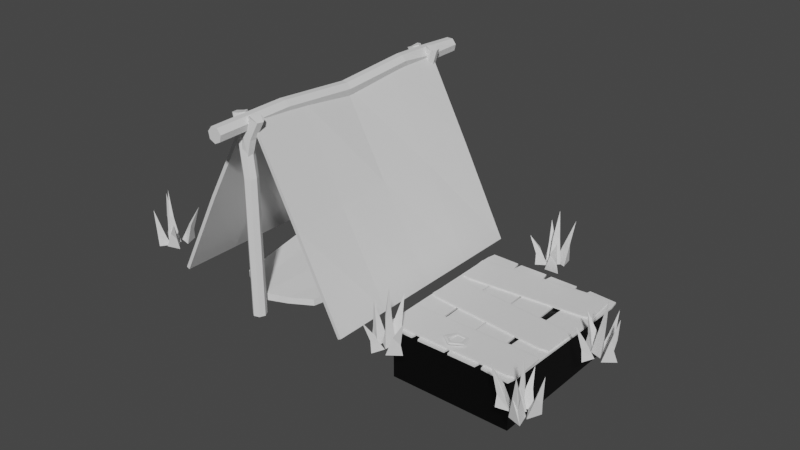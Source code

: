 # Source: HouseTier1UP.blend  (saved by Blender 2.81.16; exported with 4.5.12 LTS)
import bpy
from mathutils import Matrix  # noqa: F401  (used for matrix-valued properties, if any)

bpy.ops.wm.read_factory_settings(use_empty=True)
scene = bpy.context.scene
scene.name = 'Scene'

# ---- collections
col_collection = bpy.data.collections.new('Collection'); scene.collection.children.link(col_collection)

# ---- materials (node trees are filled in below, after node groups)
mat_material = bpy.data.materials.new('Material')
mat_material.alpha_threshold = 0.0
mat_material.use_transparent_shadow = False
mat_material.line_color = (0.0, 0.0, 0.0, 1.0)
mat_material_002 = bpy.data.materials.new('Material.002')
mat_material_002.alpha_threshold = 0.0
mat_material_002.use_transparent_shadow = False
mat_material_002.line_color = (0.0, 0.0, 0.0, 1.0)
mat_material_001 = bpy.data.materials.new('Material.001')
mat_material_001.alpha_threshold = 0.0
mat_material_001.use_transparent_shadow = False
mat_material_001.line_color = (0.0, 0.0, 0.0, 1.0)

# ---- material node trees
mat_material.use_nodes = True; mat_material.node_tree.nodes.clear()
_N = mat_material.node_tree.nodes; _L = mat_material.node_tree.links
n0 = _N.new('ShaderNodeOutputMaterial'); n0.name = 'Material Output'; n0.location = (300, 300)
n1 = _N.new('ShaderNodeBsdfPrincipled'); n1.name = 'Principled BSDF'; n1.location = (10, 300)
n1.distribution = 'GGX'
n1.subsurface_method = 'BURLEY'
n1.inputs[2].default_value = 0.4
n1.inputs[3].default_value = 1.45
n1.inputs[27].default_value = (0.0, 0.0, 0.0, 1.0)
n1.inputs[28].default_value = 1.0
_L.new(n1.outputs[0], n0.inputs[0])
n0.is_active_output = True
mat_material_002.use_nodes = True; mat_material_002.node_tree.nodes.clear()
_N = mat_material_002.node_tree.nodes; _L = mat_material_002.node_tree.links
n0 = _N.new('ShaderNodeOutputMaterial'); n0.name = 'Material Output'; n0.location = (300, 300)
n1 = _N.new('ShaderNodeBsdfPrincipled'); n1.name = 'Principled BSDF'; n1.location = (10, 300)
n1.distribution = 'GGX'
n1.subsurface_method = 'BURLEY'
n1.inputs[2].default_value = 0.4
n1.inputs[3].default_value = 1.45
n1.inputs[27].default_value = (0.0, 0.0, 0.0, 1.0)
n1.inputs[28].default_value = 1.0
_L.new(n1.outputs[0], n0.inputs[0])
n0.is_active_output = True
mat_material_001.use_nodes = True; mat_material_001.node_tree.nodes.clear()
_N = mat_material_001.node_tree.nodes; _L = mat_material_001.node_tree.links
n0 = _N.new('ShaderNodeOutputMaterial'); n0.name = 'Material Output'; n0.location = (300, 300)
n1 = _N.new('ShaderNodeBsdfPrincipled'); n1.name = 'Principled BSDF'; n1.location = (10, 300)
n1.distribution = 'GGX'
n1.subsurface_method = 'BURLEY'
n1.inputs[0].default_value = (0.0, 0.0, 0.0, 1.0)
n1.inputs[2].default_value = 0.4
n1.inputs[3].default_value = 1.45
n1.inputs[27].default_value = (0.0, 0.0, 0.0, 1.0)
n1.inputs[28].default_value = 1.0
_L.new(n1.outputs[0], n0.inputs[0])
n0.is_active_output = True

# ---- world
world_world = bpy.data.worlds.new('World'); scene.world = world_world
world_world.use_nodes = True; world_world.node_tree.nodes.clear()
_N = world_world.node_tree.nodes; _L = world_world.node_tree.links
n0 = _N.new('ShaderNodeOutputWorld'); n0.name = 'World Output'; n0.location = (300, 300)
n1 = _N.new('ShaderNodeBackground'); n1.name = 'Background'; n1.location = (10, 300)
n1.inputs[0].default_value = (0.05088, 0.05088, 0.05088, 1.0)
_L.new(n1.outputs[0], n0.inputs[0])
n0.is_active_output = True
world_world.color = (0.05088, 0.05088, 0.05088)
world_world.use_sun_shadow = False
world_world.sun_shadow_jitter_overblur = 0.0

# ---- meshes
me_cube = bpy.data.meshes.new('Cube')
me_cube.from_pydata([(1.925, 1.0, 1.008), (1.0, 1.0, -1.0), (2.707, -1.0, 1.016), (1.0, -1.0, -1.0), (-0.07498, 1.0, 1.008), (-1.0, 1.0, -1.0), (0.7071, -1.0, 1.016), (-1.0, -1.0, -1.0), (-1.0, 0.0, -1.0), (4.861, 0.0, 0.9756), (2.861, 0.0, 0.9756), (1.0, 0.0, -1.0), (-1.0, -0.5, -1.0), (3.043, -0.5, 1.019), (1.339, -0.5, 1.021), (1.0, -0.5, -1.0), (0.9523, 0.5, 1.018), (1.0, 0.5, -1.0), (-1.0, 0.5, -1.0), (2.952, 0.5, 1.018), (1.0, 1.0, 0.0), (-1.0, -1.0, 0.0), (1.0, -1.0, 0.0), (-1.0, 1.0, 0.0), (4.878, 0.0, 0.03559), (1.317, 0.0, 0.02126), (0.5609, -0.5, 0.01432), (2.561, -0.5, 0.01432), (2.561, 0.5, 0.01432), (0.5609, 0.5, 0.01432), (4.438, -1.002, 1.032), (96.24, -0.9978, -0.1259), (3.323, 0.9978, 1.021), (95.58, 1.002, -0.132), (5.599, -1.002, 1.061), (97.4, -0.9977, -0.0969), (4.484, 0.998, 1.05), (96.75, 1.002, -0.103), (97.08, 0.002306, -0.09993), (3.352, -0.002391, 0.9617), (4.513, -0.002242, 0.9907), (95.91, 0.002157, -0.1289), (96.91, 0.5023, -0.1014), (2.402, 0.4977, 1.013), (3.563, 0.4978, 1.042), (95.75, 0.5021, -0.1305), (4.058, -0.5021, 1.046), (96.08, -0.4978, -0.1274), (97.24, -0.4977, -0.09842), (3.193, -0.5023, 1.02), (50.52, -1.0, 0.4545), (51.03, 1.0, 0.4775), (49.87, 1.0, 0.4485), (51.69, -0.9998, 0.4835), (46.32, -0.0003653, 0.4159), (49.04, -6.895e-05, 0.4592), (49.63, 0.5, 0.4647), (48.47, 0.4998, 0.4356), (48.8, -0.5001, 0.4387), (49.96, -0.5, 0.4677)], [], [(13, 14, 6, 2), (22, 2, 6, 21), (29, 16, 4, 23), (12, 15, 3, 7), (27, 13, 2, 22), (23, 4, 0, 20), (28, 19, 9, 24), (18, 17, 11, 8), (26, 14, 10, 25), (19, 16, 10, 9), (21, 6, 14, 26), (24, 9, 13, 27), (8, 11, 15, 12), (9, 10, 14, 13), (0, 4, 16, 19), (5, 1, 17, 18), (20, 0, 19, 28), (25, 10, 16, 29), (8, 25, 29, 18), (1, 20, 28, 17), (11, 24, 27, 15), (7, 21, 26, 12), (12, 26, 25, 8), (17, 28, 24, 11), (5, 23, 20, 1), (15, 27, 22, 3), (18, 29, 23, 5), (3, 22, 21, 7), (43, 44, 36, 32), (52, 32, 36, 51), (59, 46, 34, 53), (42, 45, 33, 37), (57, 43, 32, 52), (53, 34, 30, 50), (58, 49, 39, 54), (48, 47, 41, 38), (56, 44, 40, 55), (49, 46, 40, 39), (51, 36, 44, 56), (54, 39, 43, 57), (38, 41, 45, 42), (39, 40, 44, 43), (30, 34, 46, 49), (35, 31, 47, 48), (50, 30, 49, 58), (55, 40, 46, 59), (38, 55, 59, 48), (31, 50, 58, 47), (41, 54, 57, 45), (37, 51, 56, 42), (42, 56, 55, 38), (47, 58, 54, 41), (35, 53, 50, 31), (45, 57, 52, 33), (48, 59, 53, 35), (33, 52, 51, 37)])
_uv = me_cube.uv_layers.new(name='UVMap')
_uv.uv.foreach_set('vector', [0.625, 0.6875, 0.875, 0.6875, 0.875, 0.75, 0.625, 0.75, 0.5, 0.75, 0.625, 0.75, 0.625, 1.0, 0.5, 1.0, 0.5, 0.1875, 0.625, 0.1875, 0.625, 0.25, 0.5, 0.25, 0.125, 0.6875, 0.375, 0.6875, 0.375, 0.75, 0.125, 0.75, 0.5, 0.6875, 0.625, 0.6875, 0.625, 0.75, 0.5, 0.75, 0.5, 0.25, 0.625, 0.25, 0.625, 0.5, 0.5, 0.5, 0.5, 0.5625, 0.625, 0.5625, 0.625, 0.625, 0.5, 0.625, 0.125, 0.5625, 0.375, 0.5625, 0.375, 0.625, 0.125, 0.625, 0.5, 0.0625, 0.625, 0.0625, 0.625, 0.125, 0.5, 0.125, 0.625, 0.5625, 0.875, 0.5625, 0.875, 0.625, 0.625, 0.625, 0.5, 0.0, 0.625, 0.0, 0.625, 0.0625, 0.5, 0.0625, 0.5, 0.625, 0.625, 0.625, 0.625, 0.6875, 0.5, 0.6875, 0.125, 0.625, 0.375, 0.625, 0.375, 0.6875, 0.125, 0.6875, 0.625, 0.625, 0.875, 0.625, 0.875, 0.6875, 0.625, 0.6875, 0.625, 0.5, 0.875, 0.5, 0.875, 0.5625, 0.625, 0.5625, 0.125, 0.5, 0.375, 0.5, 0.375, 0.5625, 0.125, 0.5625, 0.5, 0.5, 0.625, 0.5, 0.625, 0.5625, 0.5, 0.5625, 0.5, 0.125, 0.625, 0.125, 0.625, 0.1875, 0.5, 0.1875, 0.375, 0.125, 0.5, 0.125, 0.5, 0.1875, 0.375, 0.1875, 0.375, 0.5, 0.5, 0.5, 0.5, 0.5625, 0.375, 0.5625, 0.375, 0.625, 0.5, 0.625, 0.5, 0.6875, 0.375, 0.6875, 0.375, 0.0, 0.5, 0.0, 0.5, 0.0625, 0.375, 0.0625, 0.375, 0.0625, 0.5, 0.0625, 0.5, 0.125, 0.375, 0.125, 0.375, 0.5625, 0.5, 0.5625, 0.5, 0.625, 0.375, 0.625, 0.375, 0.25, 0.5, 0.25, 0.5, 0.5, 0.375, 0.5, 0.375, 0.6875, 0.5, 0.6875, 0.5, 0.75, 0.375, 0.75, 0.375, 0.1875, 0.5, 0.1875, 0.5, 0.25, 0.375, 0.25, 0.375, 0.75, 0.5, 0.75, 0.5, 1.0, 0.375, 1.0, 0.625, 0.6875, 0.875, 0.6875, 0.875, 0.75, 0.625, 0.75, 0.5, 0.75, 0.625, 0.75, 0.625, 1.0, 0.5, 1.0, 0.5, 0.1875, 0.625, 0.1875, 0.625, 0.25, 0.5, 0.25, 0.125, 0.6875, 0.375, 0.6875, 0.375, 0.75, 0.125, 0.75, 0.5, 0.6875, 0.625, 0.6875, 0.625, 0.75, 0.5, 0.75, 0.5, 0.25, 0.625, 0.25, 0.625, 0.5, 0.5, 0.5, 0.5, 0.5625, 0.625, 0.5625, 0.625, 0.625, 0.5, 0.625, 0.125, 0.5625, 0.375, 0.5625, 0.375, 0.625, 0.125, 0.625, 0.5, 0.0625, 0.625, 0.0625, 0.625, 0.125, 0.5, 0.125, 0.625, 0.5625, 0.875, 0.5625, 0.875, 0.625, 0.625, 0.625, 0.5, 0.0, 0.625, 0.0, 0.625, 0.0625, 0.5, 0.0625, 0.5, 0.625, 0.625, 0.625, 0.625, 0.6875, 0.5, 0.6875, 0.125, 0.625, 0.375, 0.625, 0.375, 0.6875, 0.125, 0.6875, 0.625, 0.625, 0.875, 0.625, 0.875, 0.6875, 0.625, 0.6875, 0.625, 0.5, 0.875, 0.5, 0.875, 0.5625, 0.625, 0.5625, 0.125, 0.5, 0.375, 0.5, 0.375, 0.5625, 0.125, 0.5625, 0.5, 0.5, 0.625, 0.5, 0.625, 0.5625, 0.5, 0.5625, 0.5, 0.125, 0.625, 0.125, 0.625, 0.1875, 0.5, 0.1875, 0.375, 0.125, 0.5, 0.125, 0.5, 0.1875, 0.375, 0.1875, 0.375, 0.5, 0.5, 0.5, 0.5, 0.5625, 0.375, 0.5625, 0.375, 0.625, 0.5, 0.625, 0.5, 0.6875, 0.375, 0.6875, 0.375, 0.0, 0.5, 0.0, 0.5, 0.0625, 0.375, 0.0625, 0.375, 0.0625, 0.5, 0.0625, 0.5, 0.125, 0.375, 0.125, 0.375, 0.5625, 0.5, 0.5625, 0.5, 0.625, 0.375, 0.625, 0.375, 0.25, 0.5, 0.25, 0.5, 0.5, 0.375, 0.5, 0.375, 0.6875, 0.5, 0.6875, 0.5, 0.75, 0.375, 0.75, 0.375, 0.1875, 0.5, 0.1875, 0.5, 0.25, 0.375, 0.25, 0.375, 0.75, 0.5, 0.75, 0.5, 1.0, 0.375, 1.0])
me_cube.materials.append(mat_material)
me_cube.use_remesh_preserve_volume = False
me_cube.use_remesh_preserve_attributes = False
me_cube.use_mirror_vertex_groups = False
me_cube.update()
me_cylinder = bpy.data.meshes.new('Cylinder')
me_cylinder.from_pydata([(0.0, 1.0, -1.0), (1.649, 1.0, 0.9293), (0.7818, 0.6235, -1.0), (2.431, 0.6235, 0.911), (0.9749, -0.2225, -1.0), (2.624, -0.2225, 0.911), (0.4339, -0.901, -1.0), (2.083, -0.901, 0.911), (-0.4339, -0.901, -1.0), (1.215, -0.901, 0.934), (-0.9749, -0.2225, -1.0), (0.6744, -0.2225, 0.934), (-0.7818, 0.6235, -1.0), (0.8675, 0.6235, 0.934), (0.5209, 1.0, 0.6017), (1.303, 0.6235, 0.6017), (1.496, -0.2225, 0.6017), (0.9548, -0.901, 0.6017), (0.08704, -0.901, 0.6017), (-0.454, -0.2225, 0.6017), (-0.2609, 0.6235, 0.6017), (0.8202, 1.0, 0.7287), (1.602, 0.6235, 0.7287), (1.795, -0.2225, 0.7287), (1.254, -0.901, 0.7287), (0.3863, -0.901, 0.7287), (-0.1548, -0.2225, 0.7287), (0.03832, 0.6235, 0.7287), (0.7818, 0.6235, 0.3595), (0.9749, -0.2225, 0.3595), (0.4339, -0.901, 0.3595), (-0.4339, -0.901, 0.3595), (-0.9749, -0.2225, 0.3595), (-0.7818, 0.6235, 0.3595), (0.0, 1.0, 0.3595), (-0.8058, -1.412, 0.9262), (-1.602, -1.526, 0.8969), (-2.216, -0.9235, 0.8887), (-2.137, -0.05956, 0.8897), (-1.484, 0.4157, 0.9218), (-0.6746, 0.1444, 0.9327), (-0.3781, -0.6692, 0.9367), (0.9912, -0.7944, 0.6168), (0.1461, -0.9076, 0.5765), (-0.4678, -0.3055, 0.5682), (-0.3882, 0.4943, 0.5629), (0.3251, 0.8306, 0.6079), (1.135, 0.6543, 0.6187), (1.431, -0.0512, 0.6227), (0.4084, -0.9583, 0.7382), (-0.4368, -1.071, 0.7269), (-1.051, -0.4694, 0.7187), (-0.971, 0.3946, 0.7197), (-0.2578, 0.8698, 0.7293), (0.552, 0.5985, 0.7401), (0.8484, -0.2151, 0.7441), (0.3064, -36.15, -1.0), (-1.319, -35.86, 0.9293), (-0.3995, -35.64, -1.0), (-2.024, -35.36, 0.911), (-0.4448, -34.77, -1.0), (-2.07, -34.49, 0.911), (0.2044, -34.2, -1.0), (-1.421, -33.92, 0.911), (1.059, -34.35, -1.0), (-0.5657, -34.06, 0.934), (1.476, -35.11, -1.0), (-0.1488, -34.83, 0.934), (1.141, -35.91, -1.0), (-0.4839, -35.63, 0.934), (-0.2069, -36.06, 0.6017), (-0.9127, -35.55, 0.6017), (-0.9581, -34.68, 0.6017), (-0.3089, -34.11, 0.6017), (0.5461, -34.26, 0.6017), (0.963, -35.02, 0.6017), (0.6279, -35.82, 0.6017), (-0.5017, -36.0, 0.7287), (-1.207, -35.5, 0.7287), (-1.253, -34.63, 0.7287), (-0.6037, -34.06, 0.7287), (0.2513, -34.21, 0.7287), (0.6682, -34.97, 0.7287), (0.3331, -35.77, 0.7287), (-0.3995, -35.64, 0.3595), (-0.4448, -34.77, 0.3595), (0.2044, -34.2, 0.3595), (1.059, -34.35, 0.3595), (1.476, -35.11, 0.3595), (1.141, -35.91, 0.3595), (0.3064, -36.15, 0.3595), (1.513, -33.91, 0.9262), (2.318, -33.93, 0.8969), (2.819, -34.63, 0.8887), (2.593, -35.47, 0.8897), (1.869, -35.82, 0.9218), (1.117, -35.42, 0.9327), (0.9647, -34.57, 0.9367), (-0.363, -34.21, 0.6168), (0.4891, -34.24, 0.5765), (0.9908, -34.94, 0.5682), (0.7754, -35.71, 0.5629), (0.01509, -35.92, 0.6079), (-0.7525, -35.61, 0.6187), (-0.9238, -34.86, 0.6227), (0.2393, -34.15, 0.7382), (1.091, -34.18, 0.7269), (1.593, -34.88, 0.7187), (1.367, -35.71, 0.7197), (0.5826, -36.06, 0.7293), (-0.1687, -35.66, 0.7401), (-0.3215, -34.8, 0.7441)], [], [(21, 1, 3, 22), (22, 3, 5, 23), (23, 5, 7, 24), (24, 7, 9, 25), (25, 9, 11, 26), (3, 1, 13, 11, 9, 7, 5), (26, 11, 13, 27), (27, 13, 1, 21), (0, 2, 4, 6, 8, 10, 12), (33, 20, 14, 34), (32, 19, 20, 33), (31, 18, 19, 32), (30, 17, 18, 31), (29, 16, 17, 30), (28, 15, 16, 29), (34, 14, 15, 28), (20, 27, 21, 14), (19, 26, 27, 20), (18, 25, 26, 19), (17, 24, 25, 18), (16, 23, 24, 17), (15, 22, 23, 16), (14, 21, 22, 15), (0, 34, 28, 2), (2, 28, 29, 4), (4, 29, 30, 6), (6, 30, 31, 8), (8, 31, 32, 10), (10, 32, 33, 12), (12, 33, 34, 0), (49, 35, 36, 50), (50, 36, 37, 51), (51, 37, 38, 52), (52, 38, 39, 53), (53, 39, 40, 54), (36, 35, 41, 40, 39, 38, 37), (54, 40, 41, 55), (55, 41, 35, 49), (48, 55, 49, 42), (47, 54, 55, 48), (46, 53, 54, 47), (45, 52, 53, 46), (44, 51, 52, 45), (43, 50, 51, 44), (42, 49, 50, 43), (77, 57, 59, 78), (78, 59, 61, 79), (79, 61, 63, 80), (80, 63, 65, 81), (81, 65, 67, 82), (59, 57, 69, 67, 65, 63, 61), (82, 67, 69, 83), (83, 69, 57, 77), (56, 58, 60, 62, 64, 66, 68), (89, 76, 70, 90), (88, 75, 76, 89), (87, 74, 75, 88), (86, 73, 74, 87), (85, 72, 73, 86), (84, 71, 72, 85), (90, 70, 71, 84), (76, 83, 77, 70), (75, 82, 83, 76), (74, 81, 82, 75), (73, 80, 81, 74), (72, 79, 80, 73), (71, 78, 79, 72), (70, 77, 78, 71), (56, 90, 84, 58), (58, 84, 85, 60), (60, 85, 86, 62), (62, 86, 87, 64), (64, 87, 88, 66), (66, 88, 89, 68), (68, 89, 90, 56), (105, 91, 92, 106), (106, 92, 93, 107), (107, 93, 94, 108), (108, 94, 95, 109), (109, 95, 96, 110), (92, 91, 97, 96, 95, 94, 93), (110, 96, 97, 111), (111, 97, 91, 105), (104, 111, 105, 98), (103, 110, 111, 104), (102, 109, 110, 103), (101, 108, 109, 102), (100, 107, 108, 101), (99, 106, 107, 100), (98, 105, 106, 99)])
_uv = me_cylinder.uv_layers.new(name='UVMap')
_uv.uv.foreach_set('vector', [1.0, 0.9502, 1.0, 1.0, 0.8571, 1.0, 0.8571, 0.9502, 0.8571, 0.9502, 0.8571, 1.0, 0.7143, 1.0, 0.7143, 0.9502, 0.7143, 0.9502, 0.7143, 1.0, 0.5714, 1.0, 0.5714, 0.9502, 0.5714, 0.9502, 0.5714, 1.0, 0.4286, 1.0, 0.4286, 0.9502, 0.4286, 0.9502, 0.4286, 1.0, 0.2857, 1.0, 0.2857, 0.9502, 0.4376, 0.3996, 0.25, 0.49, 0.06236, 0.3996, 0.01602, 0.1966, 0.1459, 0.03377, 0.3541, 0.03377, 0.484, 0.1966, 0.2857, 0.9502, 0.2857, 1.0, 0.1429, 1.0, 0.1429, 0.9502, 0.1429, 0.9502, 0.1429, 1.0, 2.98e-08, 1.0, 2.98e-08, 0.9502, 0.75, 0.49, 0.9376, 0.3996, 0.984, 0.1966, 0.8541, 0.03377, 0.6459, 0.03377, 0.516, 0.1966, 0.5624, 0.3996, 0.1429, 0.8399, 0.1429, 0.9004, 2.98e-08, 0.9004, 2.98e-08, 0.8399, 0.2857, 0.8399, 0.2857, 0.9004, 0.1429, 0.9004, 0.1429, 0.8399, 0.4286, 0.8399, 0.4286, 0.9004, 0.2857, 0.9004, 0.2857, 0.8399, 0.5714, 0.8399, 0.5714, 0.9004, 0.4286, 0.9004, 0.4286, 0.8399, 0.7143, 0.8399, 0.7143, 0.9004, 0.5714, 0.9004, 0.5714, 0.8399, 0.8571, 0.8399, 0.8571, 0.9004, 0.7143, 0.9004, 0.7143, 0.8399, 1.0, 0.8399, 1.0, 0.9004, 0.8571, 0.9004, 0.8571, 0.8399, 0.1429, 0.9004, 0.1429, 0.9502, 2.98e-08, 0.9502, 2.98e-08, 0.9004, 0.2857, 0.9004, 0.2857, 0.9502, 0.1429, 0.9502, 0.1429, 0.9004, 0.4286, 0.9004, 0.4286, 0.9502, 0.2857, 0.9502, 0.2857, 0.9004, 0.5714, 0.9004, 0.5714, 0.9502, 0.4286, 0.9502, 0.4286, 0.9004, 0.7143, 0.9004, 0.7143, 0.9502, 0.5714, 0.9502, 0.5714, 0.9004, 0.8571, 0.9004, 0.8571, 0.9502, 0.7143, 0.9502, 0.7143, 0.9004, 1.0, 0.9004, 1.0, 0.9502, 0.8571, 0.9502, 0.8571, 0.9004, 1.0, 0.5, 1.0, 0.8399, 0.8571, 0.8399, 0.8571, 0.5, 0.8571, 0.5, 0.8571, 0.8399, 0.7143, 0.8399, 0.7143, 0.5, 0.7143, 0.5, 0.7143, 0.8399, 0.5714, 0.8399, 0.5714, 0.5, 0.5714, 0.5, 0.5714, 0.8399, 0.4286, 0.8399, 0.4286, 0.5, 0.4286, 0.5, 0.4286, 0.8399, 0.2857, 0.8399, 0.2857, 0.5, 0.2857, 0.5, 0.2857, 0.8399, 0.1429, 0.8399, 0.1429, 0.5, 0.1429, 0.5, 0.1429, 0.8399, 2.98e-08, 0.8399, 2.98e-08, 0.5, 1.0, 0.9502, 1.0, 1.0, 0.8571, 1.0, 0.8571, 0.9502, 0.8571, 0.9502, 0.8571, 1.0, 0.7143, 1.0, 0.7143, 0.9502, 0.7143, 0.9502, 0.7143, 1.0, 0.5714, 1.0, 0.5714, 0.9502, 0.5714, 0.9502, 0.5714, 1.0, 0.4286, 1.0, 0.4286, 0.9502, 0.4286, 0.9502, 0.4286, 1.0, 0.2857, 1.0, 0.2857, 0.9502, 0.4376, 0.3996, 0.25, 0.49, 0.06236, 0.3996, 0.01602, 0.1966, 0.1459, 0.03377, 0.3541, 0.03377, 0.484, 0.1966, 0.2857, 0.9502, 0.2857, 1.0, 0.1429, 1.0, 0.1429, 0.9502, 0.1429, 0.9502, 0.1429, 1.0, 2.98e-08, 1.0, 2.98e-08, 0.9502, 0.1429, 0.9004, 0.1429, 0.9502, 2.98e-08, 0.9502, 2.98e-08, 0.9004, 0.2857, 0.9004, 0.2857, 0.9502, 0.1429, 0.9502, 0.1429, 0.9004, 0.4286, 0.9004, 0.4286, 0.9502, 0.2857, 0.9502, 0.2857, 0.9004, 0.5714, 0.9004, 0.5714, 0.9502, 0.4286, 0.9502, 0.4286, 0.9004, 0.7143, 0.9004, 0.7143, 0.9502, 0.5714, 0.9502, 0.5714, 0.9004, 0.8571, 0.9004, 0.8571, 0.9502, 0.7143, 0.9502, 0.7143, 0.9004, 1.0, 0.9004, 1.0, 0.9502, 0.8571, 0.9502, 0.8571, 0.9004, 1.0, 0.9502, 1.0, 1.0, 0.8571, 1.0, 0.8571, 0.9502, 0.8571, 0.9502, 0.8571, 1.0, 0.7143, 1.0, 0.7143, 0.9502, 0.7143, 0.9502, 0.7143, 1.0, 0.5714, 1.0, 0.5714, 0.9502, 0.5714, 0.9502, 0.5714, 1.0, 0.4286, 1.0, 0.4286, 0.9502, 0.4286, 0.9502, 0.4286, 1.0, 0.2857, 1.0, 0.2857, 0.9502, 0.4376, 0.3996, 0.25, 0.49, 0.06236, 0.3996, 0.01602, 0.1966, 0.1459, 0.03377, 0.3541, 0.03377, 0.484, 0.1966, 0.2857, 0.9502, 0.2857, 1.0, 0.1429, 1.0, 0.1429, 0.9502, 0.1429, 0.9502, 0.1429, 1.0, 2.98e-08, 1.0, 2.98e-08, 0.9502, 0.75, 0.49, 0.9376, 0.3996, 0.984, 0.1966, 0.8541, 0.03377, 0.6459, 0.03377, 0.516, 0.1966, 0.5624, 0.3996, 0.1429, 0.8399, 0.1429, 0.9004, 2.98e-08, 0.9004, 2.98e-08, 0.8399, 0.2857, 0.8399, 0.2857, 0.9004, 0.1429, 0.9004, 0.1429, 0.8399, 0.4286, 0.8399, 0.4286, 0.9004, 0.2857, 0.9004, 0.2857, 0.8399, 0.5714, 0.8399, 0.5714, 0.9004, 0.4286, 0.9004, 0.4286, 0.8399, 0.7143, 0.8399, 0.7143, 0.9004, 0.5714, 0.9004, 0.5714, 0.8399, 0.8571, 0.8399, 0.8571, 0.9004, 0.7143, 0.9004, 0.7143, 0.8399, 1.0, 0.8399, 1.0, 0.9004, 0.8571, 0.9004, 0.8571, 0.8399, 0.1429, 0.9004, 0.1429, 0.9502, 2.98e-08, 0.9502, 2.98e-08, 0.9004, 0.2857, 0.9004, 0.2857, 0.9502, 0.1429, 0.9502, 0.1429, 0.9004, 0.4286, 0.9004, 0.4286, 0.9502, 0.2857, 0.9502, 0.2857, 0.9004, 0.5714, 0.9004, 0.5714, 0.9502, 0.4286, 0.9502, 0.4286, 0.9004, 0.7143, 0.9004, 0.7143, 0.9502, 0.5714, 0.9502, 0.5714, 0.9004, 0.8571, 0.9004, 0.8571, 0.9502, 0.7143, 0.9502, 0.7143, 0.9004, 1.0, 0.9004, 1.0, 0.9502, 0.8571, 0.9502, 0.8571, 0.9004, 1.0, 0.5, 1.0, 0.8399, 0.8571, 0.8399, 0.8571, 0.5, 0.8571, 0.5, 0.8571, 0.8399, 0.7143, 0.8399, 0.7143, 0.5, 0.7143, 0.5, 0.7143, 0.8399, 0.5714, 0.8399, 0.5714, 0.5, 0.5714, 0.5, 0.5714, 0.8399, 0.4286, 0.8399, 0.4286, 0.5, 0.4286, 0.5, 0.4286, 0.8399, 0.2857, 0.8399, 0.2857, 0.5, 0.2857, 0.5, 0.2857, 0.8399, 0.1429, 0.8399, 0.1429, 0.5, 0.1429, 0.5, 0.1429, 0.8399, 2.98e-08, 0.8399, 2.98e-08, 0.5, 1.0, 0.9502, 1.0, 1.0, 0.8571, 1.0, 0.8571, 0.9502, 0.8571, 0.9502, 0.8571, 1.0, 0.7143, 1.0, 0.7143, 0.9502, 0.7143, 0.9502, 0.7143, 1.0, 0.5714, 1.0, 0.5714, 0.9502, 0.5714, 0.9502, 0.5714, 1.0, 0.4286, 1.0, 0.4286, 0.9502, 0.4286, 0.9502, 0.4286, 1.0, 0.2857, 1.0, 0.2857, 0.9502, 0.4376, 0.3996, 0.25, 0.49, 0.06236, 0.3996, 0.01602, 0.1966, 0.1459, 0.03377, 0.3541, 0.03377, 0.484, 0.1966, 0.2857, 0.9502, 0.2857, 1.0, 0.1429, 1.0, 0.1429, 0.9502, 0.1429, 0.9502, 0.1429, 1.0, 2.98e-08, 1.0, 2.98e-08, 0.9502, 0.1429, 0.9004, 0.1429, 0.9502, 2.98e-08, 0.9502, 2.98e-08, 0.9004, 0.2857, 0.9004, 0.2857, 0.9502, 0.1429, 0.9502, 0.1429, 0.9004, 0.4286, 0.9004, 0.4286, 0.9502, 0.2857, 0.9502, 0.2857, 0.9004, 0.5714, 0.9004, 0.5714, 0.9502, 0.4286, 0.9502, 0.4286, 0.9004, 0.7143, 0.9004, 0.7143, 0.9502, 0.5714, 0.9502, 0.5714, 0.9004, 0.8571, 0.9004, 0.8571, 0.9502, 0.7143, 0.9502, 0.7143, 0.9004, 1.0, 0.9004, 1.0, 0.9502, 0.8571, 0.9502, 0.8571, 0.9004])
me_cylinder.use_remesh_fix_poles = True
me_cylinder.use_remesh_preserve_attributes = False
me_cylinder.use_mirror_vertex_groups = False
me_cylinder.update()
me_cylinder_001 = bpy.data.meshes.new('Cylinder.001')
me_cylinder_001.from_pydata([(0.0, 0.1258, -1.0), (0.0, 0.07149, 1.0), (0.2502, 0.005356, -1.0), (0.2502, -0.049, 1.0), (0.312, -0.2654, -1.0), (0.312, -0.3197, 1.0), (0.1388, -0.4825, -1.0), (0.1388, -0.5368, 1.0), (-0.1388, -0.4825, -1.0), (-0.1388, -0.5368, 1.0), (-0.312, -0.2654, -1.0), (-0.312, -0.3197, 1.0), (-0.2502, 0.005356, -1.0), (-0.2502, -0.049, 1.0), (0.0, 0.2483, 4.817e-10), (0.2502, 0.1278, 4.817e-10), (0.312, -0.1429, 4.817e-10), (0.1388, -0.36, 4.817e-10), (-0.1388, -0.36, 4.817e-10), (-0.312, -0.1429, 4.817e-10), (-0.2502, 0.1278, 4.817e-10), (0.0, 0.001142, 0.5), (0.2502, -0.1193, 0.5), (0.312, -0.3901, 0.5), (0.1388, -0.6072, 0.5), (-0.1388, -0.6072, 0.5), (-0.312, -0.3901, 0.5), (-0.2502, -0.1193, 0.5), (0.2502, -0.1193, -0.5), (0.312, -0.3901, -0.5), (0.1388, -0.6072, -0.5), (-0.1388, -0.6072, -0.5), (-0.312, -0.3901, -0.5), (-0.2502, -0.1193, -0.5), (0.0, 0.001142, -0.5), (0.2502, 0.04009, -0.75), (0.312, -0.2306, -0.75), (0.1388, -0.571, -0.75), (-0.1388, -0.571, -0.75), (-0.312, -0.3539, -0.75), (-0.2502, -0.08315, -0.75), (0.0, 0.1606, -0.75), (0.0, 0.03602, 0.75), (0.2502, -0.08446, 0.75), (0.312, -0.3552, 0.75), (0.1388, -0.5723, 0.75), (-0.1388, -0.5723, 0.75), (-0.312, -0.3552, 0.75), (-0.2502, -0.08446, 0.75)], [], [(42, 1, 3, 43), (43, 3, 5, 44), (44, 5, 7, 45), (45, 7, 9, 46), (46, 9, 11, 47), (3, 1, 13, 11, 9, 7, 5), (47, 11, 13, 48), (48, 13, 1, 42), (0, 2, 4, 6, 8, 10, 12), (33, 20, 14, 34), (32, 19, 20, 33), (31, 18, 19, 32), (30, 17, 18, 31), (29, 16, 17, 30), (28, 15, 16, 29), (34, 14, 15, 28), (20, 27, 21, 14), (19, 26, 27, 20), (18, 25, 26, 19), (17, 24, 25, 18), (16, 23, 24, 17), (15, 22, 23, 16), (14, 21, 22, 15), (41, 34, 28, 35), (35, 28, 29, 36), (36, 29, 30, 37), (37, 30, 31, 38), (38, 31, 32, 39), (39, 32, 33, 40), (40, 33, 34, 41), (12, 40, 41, 0), (10, 39, 40, 12), (8, 38, 39, 10), (6, 37, 38, 8), (4, 36, 37, 6), (2, 35, 36, 4), (0, 41, 35, 2), (27, 48, 42, 21), (26, 47, 48, 27), (25, 46, 47, 26), (24, 45, 46, 25), (23, 44, 45, 24), (22, 43, 44, 23), (21, 42, 43, 22)])
_uv = me_cylinder_001.uv_layers.new(name='UVMap')
_uv.uv.foreach_set('vector', [1.0, 0.9375, 1.0, 1.0, 0.8571, 1.0, 0.8571, 0.9375, 0.8571, 0.9375, 0.8571, 1.0, 0.7143, 1.0, 0.7143, 0.9375, 0.7143, 0.9375, 0.7143, 1.0, 0.5714, 1.0, 0.5714, 0.9375, 0.5714, 0.9375, 0.5714, 1.0, 0.4286, 1.0, 0.4286, 0.9375, 0.4286, 0.9375, 0.4286, 1.0, 0.2857, 1.0, 0.2857, 0.9375, 0.4376, 0.3996, 0.25, 0.49, 0.06236, 0.3996, 0.01602, 0.1966, 0.1459, 0.03377, 0.3541, 0.03377, 0.484, 0.1966, 0.2857, 0.9375, 0.2857, 1.0, 0.1429, 1.0, 0.1429, 0.9375, 0.1429, 0.9375, 0.1429, 1.0, 2.98e-08, 1.0, 2.98e-08, 0.9375, 0.75, 0.49, 0.9376, 0.3996, 0.984, 0.1966, 0.8541, 0.03377, 0.6459, 0.03377, 0.516, 0.1966, 0.5624, 0.3996, 0.1429, 0.625, 0.1429, 0.75, 2.98e-08, 0.75, 2.98e-08, 0.625, 0.2857, 0.625, 0.2857, 0.75, 0.1429, 0.75, 0.1429, 0.625, 0.4286, 0.625, 0.4286, 0.75, 0.2857, 0.75, 0.2857, 0.625, 0.5714, 0.625, 0.5714, 0.75, 0.4286, 0.75, 0.4286, 0.625, 0.7143, 0.625, 0.7143, 0.75, 0.5714, 0.75, 0.5714, 0.625, 0.8571, 0.625, 0.8571, 0.75, 0.7143, 0.75, 0.7143, 0.625, 1.0, 0.625, 1.0, 0.75, 0.8571, 0.75, 0.8571, 0.625, 0.1429, 0.75, 0.1429, 0.875, 2.98e-08, 0.875, 2.98e-08, 0.75, 0.2857, 0.75, 0.2857, 0.875, 0.1429, 0.875, 0.1429, 0.75, 0.4286, 0.75, 0.4286, 0.875, 0.2857, 0.875, 0.2857, 0.75, 0.5714, 0.75, 0.5714, 0.875, 0.4286, 0.875, 0.4286, 0.75, 0.7143, 0.75, 0.7143, 0.875, 0.5714, 0.875, 0.5714, 0.75, 0.8571, 0.75, 0.8571, 0.875, 0.7143, 0.875, 0.7143, 0.75, 1.0, 0.75, 1.0, 0.875, 0.8571, 0.875, 0.8571, 0.75, 1.0, 0.5625, 1.0, 0.625, 0.8571, 0.625, 0.8571, 0.5625, 0.8571, 0.5625, 0.8571, 0.625, 0.7143, 0.625, 0.7143, 0.5625, 0.7143, 0.5625, 0.7143, 0.625, 0.5714, 0.625, 0.5714, 0.5625, 0.5714, 0.5625, 0.5714, 0.625, 0.4286, 0.625, 0.4286, 0.5625, 0.4286, 0.5625, 0.4286, 0.625, 0.2857, 0.625, 0.2857, 0.5625, 0.2857, 0.5625, 0.2857, 0.625, 0.1429, 0.625, 0.1429, 0.5625, 0.1429, 0.5625, 0.1429, 0.625, 2.98e-08, 0.625, 2.98e-08, 0.5625, 0.1429, 0.5, 0.1429, 0.5625, 2.98e-08, 0.5625, 2.98e-08, 0.5, 0.2857, 0.5, 0.2857, 0.5625, 0.1429, 0.5625, 0.1429, 0.5, 0.4286, 0.5, 0.4286, 0.5625, 0.2857, 0.5625, 0.2857, 0.5, 0.5714, 0.5, 0.5714, 0.5625, 0.4286, 0.5625, 0.4286, 0.5, 0.7143, 0.5, 0.7143, 0.5625, 0.5714, 0.5625, 0.5714, 0.5, 0.8571, 0.5, 0.8571, 0.5625, 0.7143, 0.5625, 0.7143, 0.5, 1.0, 0.5, 1.0, 0.5625, 0.8571, 0.5625, 0.8571, 0.5, 0.1429, 0.875, 0.1429, 0.9375, 2.98e-08, 0.9375, 2.98e-08, 0.875, 0.2857, 0.875, 0.2857, 0.9375, 0.1429, 0.9375, 0.1429, 0.875, 0.4286, 0.875, 0.4286, 0.9375, 0.2857, 0.9375, 0.2857, 0.875, 0.5714, 0.875, 0.5714, 0.9375, 0.4286, 0.9375, 0.4286, 0.875, 0.7143, 0.875, 0.7143, 0.9375, 0.5714, 0.9375, 0.5714, 0.875, 0.8571, 0.875, 0.8571, 0.9375, 0.7143, 0.9375, 0.7143, 0.875, 1.0, 0.875, 1.0, 0.9375, 0.8571, 0.9375, 0.8571, 0.875])
me_cylinder_001.use_remesh_fix_poles = True
me_cylinder_001.use_remesh_preserve_attributes = False
me_cylinder_001.use_mirror_vertex_groups = False
me_cylinder_001.update()
me_cube_005 = bpy.data.meshes.new('Cube.005')
me_cube_005.from_pydata([(0.8862, 1.0, 0.8862), (0.8862, 0.8862, 1.0), (1.0, 0.8862, 0.8862), (0.8862, 0.8862, -1.0), (0.8862, 1.0, -0.8862), (1.0, 0.8862, -0.8862), (1.0, -0.8862, 0.8862), (0.8862, -0.8862, 1.0), (0.8862, -1.0, 0.8862), (1.0, -0.8862, -0.8862), (0.8862, -1.0, -0.8862), (0.8862, -0.8862, -1.0), (-0.8862, 1.0, 0.8862), (-1.0, 0.8862, 0.8862), (-0.8862, 0.8862, 1.0), (-1.0, 0.8862, -0.8862), (-0.8862, 1.0, -0.8862), (-0.8862, 0.8862, -1.0), (-1.0, -0.8862, 0.8862), (-0.8862, -1.0, 0.8862), (-0.8862, -0.8862, 1.0), (-0.8862, -0.8862, -1.0), (-0.8862, -1.0, -0.8862), (-1.0, -0.8862, -0.8862), (1.734, 0.5468, -0.9765), (1.25, 0.5565, -0.8628), (1.241, 0.5294, -0.9765), (1.25, 0.5565, -2.863), (1.734, 0.5468, -2.749), (1.241, 0.5294, -2.749), (-6.294, 0.6801, -0.9765), (-6.284, 0.7072, -0.8628), (-6.768, 0.7169, -0.9765), (-6.294, 0.6801, -2.749), (-6.768, 0.7169, -2.749), (-6.284, 0.7072, -2.863), (1.882, 0.9687, -0.9765), (1.408, 1.005, -0.9765), (1.398, 0.9784, -0.8628), (1.408, 1.005, -2.749), (1.882, 0.9687, -2.749), (1.398, 0.9784, -2.863), (-6.127, 1.156, -0.9765), (-6.62, 1.139, -0.9765), (-6.136, 1.129, -0.8628), (-6.136, 1.129, -2.863), (-6.62, 1.139, -2.749), (-6.127, 1.156, -2.749), (1.584, 0.06529, -0.9765), (1.1, 0.07237, -0.8628), (1.093, 0.04525, -0.9765), (1.1, 0.07237, -2.863), (1.584, 0.06529, -2.749), (1.093, 0.04525, -2.749), (-6.454, 0.1555, -0.9765), (-6.447, 0.1826, -0.8628), (-6.931, 0.1897, -0.9765), (-6.454, 0.1555, -2.749), (-6.931, 0.1897, -2.749), (-6.447, 0.1826, -2.863), (1.692, 0.4879, -0.9765), (1.215, 0.5221, -0.9765), (1.208, 0.495, -0.8628), (1.215, 0.5221, -2.749), (1.692, 0.4879, -2.749), (1.208, 0.495, -2.863), (-6.332, 0.6323, -0.9765), (-6.823, 0.6123, -0.9765), (-6.339, 0.6052, -0.8628), (-6.339, 0.6052, -2.863), (-6.823, 0.6123, -2.749), (-6.332, 0.6323, -2.749), (1.397, -0.4426, -0.9765), (0.9129, -0.4342, -0.8628), (0.9047, -0.4613, -0.9765), (0.9129, -0.4342, -2.863), (1.397, -0.4426, -2.749), (0.9047, -0.4613, -2.749), (-6.636, -0.3312, -0.9765), (-6.628, -0.3041, -0.8628), (-7.112, -0.2957, -0.9765), (-6.636, -0.3312, -2.749), (-7.112, -0.2957, -2.749), (-6.628, -0.3041, -2.863), (1.525, -0.02032, -0.9765), (1.049, 0.01514, -0.9765), (1.041, -0.01196, -0.8628), (1.049, 0.01514, -2.749), (1.525, -0.02032, -2.749), (1.041, -0.01196, -2.863), (-6.492, 0.1453, -0.9765), (-6.984, 0.1266, -0.9765), (-6.5, 0.1182, -0.8628), (-6.5, 0.1182, -2.863), (-6.984, 0.1266, -2.749), (-6.492, 0.1453, -2.749), (1.117, -1.076, -0.9765), (0.6359, -1.06, -0.8628), (0.6209, -1.087, -0.9765), (0.6359, -1.06, -2.863), (1.117, -1.076, -2.749), (0.6209, -1.087, -2.749), (-6.874, -0.8494, -0.9765), (-6.859, -0.8224, -0.8628), (-7.34, -0.8072, -0.9765), (-6.874, -0.8494, -2.749), (-7.34, -0.8072, -2.749), (-6.859, -0.8224, -2.863), (1.35, -0.6559, -0.9765), (0.8843, -0.6137, -0.9765), (0.8693, -0.6406, -0.8628), (0.8843, -0.6137, -2.749), (1.35, -0.6559, -2.749), (0.8693, -0.6406, -2.863), (-6.611, -0.3758, -0.9765), (-7.107, -0.3875, -0.9765), (-6.626, -0.4028, -0.8628), (-6.626, -0.4028, -2.863), (-7.107, -0.3875, -2.749), (-6.611, -0.3758, -2.749), (-4.577, 1.097, 0.8862), (-4.612, 0.984, 1.0), (-4.498, 0.982, 0.8862), (-4.612, 0.984, -1.0), (-4.577, 1.097, -0.8862), (-4.498, 0.982, -0.8862), (-5.033, -0.7859, 0.8862), (-5.146, -0.7839, 1.0), (-5.181, -0.8974, 0.8862), (-5.033, -0.7859, -0.8862), (-5.181, -0.8974, -0.8862), (-5.146, -0.7839, -1.0), (-6.345, 1.128, 0.8862), (-6.493, 1.016, 0.8862), (-6.38, 1.014, 1.0), (-6.493, 1.016, -0.8862), (-6.345, 1.128, -0.8862), (-6.38, 1.014, -1.0), (-7.028, -0.7514, 0.8862), (-6.949, -0.8669, 0.8862), (-6.914, -0.7534, 1.0), (-6.914, -0.7534, -1.0), (-6.949, -0.8669, -0.8862), (-7.028, -0.7514, -0.8862), (-1.437, 1.017, 0.8862), (-1.506, 0.9043, 1.0), (-1.394, 0.9004, 0.8862), (-1.506, 0.9043, -1.0), (-1.437, 1.017, -0.8862), (-1.394, 0.9004, -0.8862), (-2.477, -0.8531, 0.8862), (-2.59, -0.8491, 1.0), (-2.659, -0.9617, 0.8862), (-2.477, -0.8531, -0.8862), (-2.659, -0.9617, -0.8862), (-2.59, -0.8491, -1.0), (-3.19, 1.079, 0.8862), (-3.372, 0.9701, 0.8862), (-3.26, 0.9662, 1.0), (-3.372, 0.9701, -0.8862), (-3.19, 1.079, -0.8862), (-3.26, 0.9662, -1.0), (-4.456, -0.7834, 0.8862), (-4.413, -0.8999, 0.8862), (-4.343, -0.7873, 1.0), (-4.343, -0.7873, -1.0), (-4.413, -0.8999, -0.8862), (-4.456, -0.7834, -0.8862)], [], [(17, 3, 11, 21), (23, 18, 13, 15), (10, 8, 19, 22), (1, 14, 20, 7), (5, 2, 6, 9), (0, 1, 2), (3, 4, 5), (6, 7, 8), (9, 10, 11), (12, 13, 14), (15, 16, 17), (18, 19, 20), (21, 22, 23), (17, 21, 23, 15), (3, 17, 16, 4), (2, 5, 4, 0), (22, 19, 18, 23), (8, 10, 9, 6), (12, 16, 15, 13), (7, 20, 19, 8), (1, 7, 6, 2), (21, 11, 10, 22), (20, 14, 13, 18), (14, 1, 0, 12), (11, 3, 5, 9), (16, 12, 0, 4), (41, 27, 35, 45), (47, 42, 37, 39), (34, 32, 43, 46), (25, 38, 44, 31), (29, 26, 30, 33), (24, 25, 26), (27, 28, 29), (30, 31, 32), (33, 34, 35), (36, 37, 38), (39, 40, 41), (42, 43, 44), (45, 46, 47), (41, 45, 47, 39), (27, 41, 40, 28), (26, 29, 28, 24), (46, 43, 42, 47), (32, 34, 33, 30), (36, 40, 39, 37), (31, 44, 43, 32), (25, 31, 30, 26), (45, 35, 34, 46), (44, 38, 37, 42), (38, 25, 24, 36), (35, 27, 29, 33), (40, 36, 24, 28), (65, 51, 59, 69), (71, 66, 61, 63), (58, 56, 67, 70), (49, 62, 68, 55), (53, 50, 54, 57), (48, 49, 50), (51, 52, 53), (54, 55, 56), (57, 58, 59), (60, 61, 62), (63, 64, 65), (66, 67, 68), (69, 70, 71), (65, 69, 71, 63), (51, 65, 64, 52), (50, 53, 52, 48), (70, 67, 66, 71), (56, 58, 57, 54), (60, 64, 63, 61), (55, 68, 67, 56), (49, 55, 54, 50), (69, 59, 58, 70), (68, 62, 61, 66), (62, 49, 48, 60), (59, 51, 53, 57), (64, 60, 48, 52), (89, 75, 83, 93), (95, 90, 85, 87), (82, 80, 91, 94), (73, 86, 92, 79), (77, 74, 78, 81), (72, 73, 74), (75, 76, 77), (78, 79, 80), (81, 82, 83), (84, 85, 86), (87, 88, 89), (90, 91, 92), (93, 94, 95), (89, 93, 95, 87), (75, 89, 88, 76), (74, 77, 76, 72), (94, 91, 90, 95), (80, 82, 81, 78), (84, 88, 87, 85), (79, 92, 91, 80), (73, 79, 78, 74), (93, 83, 82, 94), (92, 86, 85, 90), (86, 73, 72, 84), (83, 75, 77, 81), (88, 84, 72, 76), (113, 99, 107, 117), (119, 114, 109, 111), (106, 104, 115, 118), (97, 110, 116, 103), (101, 98, 102, 105), (96, 97, 98), (99, 100, 101), (102, 103, 104), (105, 106, 107), (108, 109, 110), (111, 112, 113), (114, 115, 116), (117, 118, 119), (113, 117, 119, 111), (99, 113, 112, 100), (98, 101, 100, 96), (118, 115, 114, 119), (104, 106, 105, 102), (108, 112, 111, 109), (103, 116, 115, 104), (97, 103, 102, 98), (117, 107, 106, 118), (116, 110, 109, 114), (110, 97, 96, 108), (107, 99, 101, 105), (112, 108, 96, 100), (137, 123, 131, 141), (143, 138, 133, 135), (130, 128, 139, 142), (121, 134, 140, 127), (125, 122, 126, 129), (120, 121, 122), (123, 124, 125), (126, 127, 128), (129, 130, 131), (132, 133, 134), (135, 136, 137), (138, 139, 140), (141, 142, 143), (137, 141, 143, 135), (123, 137, 136, 124), (122, 125, 124, 120), (142, 139, 138, 143), (128, 130, 129, 126), (132, 136, 135, 133), (127, 140, 139, 128), (121, 127, 126, 122), (141, 131, 130, 142), (140, 134, 133, 138), (134, 121, 120, 132), (131, 123, 125, 129), (136, 132, 120, 124), (161, 147, 155, 165), (167, 162, 157, 159), (154, 152, 163, 166), (145, 158, 164, 151), (149, 146, 150, 153), (144, 145, 146), (147, 148, 149), (150, 151, 152), (153, 154, 155), (156, 157, 158), (159, 160, 161), (162, 163, 164), (165, 166, 167), (161, 165, 167, 159), (147, 161, 160, 148), (146, 149, 148, 144), (166, 163, 162, 167), (152, 154, 153, 150), (156, 160, 159, 157), (151, 164, 163, 152), (145, 151, 150, 146), (165, 155, 154, 166), (164, 158, 157, 162), (158, 145, 144, 156), (155, 147, 149, 153), (160, 156, 144, 148)])
_uv = me_cube_005.uv_layers.new(name='UVMap')
_uv.uv.foreach_set('vector', [0.1392, 0.5142, 0.3608, 0.5142, 0.3608, 0.7358, 0.1392, 0.7358, 0.3892, 0.01422, 0.6108, 0.01422, 0.6108, 0.2358, 0.3892, 0.2358, 0.3892, 0.7642, 0.6108, 0.7642, 0.6108, 0.9858, 0.3892, 0.9858, 0.6392, 0.5142, 0.8608, 0.5142, 0.8608, 0.7358, 0.6392, 0.7358, 0.3892, 0.5142, 0.6108, 0.5142, 0.6108, 0.7358, 0.3892, 0.7358, 0.6108, 0.4858, 0.625, 0.4858, 0.6108, 0.5, 0.3608, 0.5142, 0.3608, 0.5, 0.375, 0.5142, 0.6108, 0.7358, 0.625, 0.7358, 0.6108, 0.75, 0.3892, 0.7358, 0.3892, 0.75, 0.375, 0.7358, 0.6108, 0.2642, 0.6108, 0.25, 0.625, 0.2642, 0.3892, 0.2358, 0.3892, 0.25, 0.375, 0.2358, 0.6108, 0.01422, 0.6108, 0.0, 0.625, 0.01422, 0.1392, 0.7358, 0.1392, 0.75, 0.125, 0.7358, 0.1392, 0.5142, 0.1392, 0.7358, 0.125, 0.7358, 0.125, 0.5142, 0.3608, 0.5142, 0.1392, 0.5142, 0.1392, 0.5, 0.3608, 0.5, 0.6108, 0.5142, 0.3892, 0.5142, 0.3892, 0.4858, 0.6108, 0.4858, 0.3892, 0.9858, 0.6108, 0.9858, 0.6108, 1.0, 0.3892, 1.0, 0.6108, 0.7642, 0.3892, 0.7642, 0.3892, 0.7358, 0.6108, 0.7358, 0.6108, 0.2642, 0.3892, 0.2642, 0.3892, 0.2358, 0.6108, 0.2358, 0.6392, 0.7358, 0.8608, 0.7358, 0.8608, 0.75, 0.6392, 0.75, 0.6392, 0.5142, 0.6392, 0.7358, 0.6108, 0.7358, 0.6108, 0.5142, 0.1392, 0.7358, 0.3608, 0.7358, 0.3608, 0.75, 0.1392, 0.75, 0.8608, 0.7358, 0.8608, 0.5142, 0.875, 0.5142, 0.875, 0.7358, 0.8608, 0.5142, 0.6392, 0.5142, 0.6392, 0.5, 0.8608, 0.5, 0.3608, 0.7358, 0.3608, 0.5142, 0.3892, 0.5142, 0.3892, 0.7358, 0.3892, 0.2642, 0.6108, 0.2642, 0.6108, 0.4858, 0.3892, 0.4858, 0.1392, 0.5142, 0.3608, 0.5142, 0.3608, 0.7358, 0.1392, 0.7358, 0.3892, 0.01422, 0.6108, 0.01422, 0.6108, 0.2358, 0.3892, 0.2358, 0.3892, 0.7642, 0.6108, 0.7642, 0.6108, 0.9858, 0.3892, 0.9858, 0.6392, 0.5142, 0.8608, 0.5142, 0.8608, 0.7358, 0.6392, 0.7358, 0.3892, 0.5142, 0.6108, 0.5142, 0.6108, 0.7358, 0.3892, 0.7358, 0.6108, 0.4858, 0.625, 0.4858, 0.6108, 0.5, 0.3608, 0.5142, 0.3608, 0.5, 0.375, 0.5142, 0.6108, 0.7358, 0.625, 0.7358, 0.6108, 0.75, 0.3892, 0.7358, 0.3892, 0.75, 0.375, 0.7358, 0.6108, 0.2642, 0.6108, 0.25, 0.625, 0.2642, 0.3892, 0.2358, 0.3892, 0.25, 0.375, 0.2358, 0.6108, 0.01422, 0.6108, 0.0, 0.625, 0.01422, 0.1392, 0.7358, 0.1392, 0.75, 0.125, 0.7358, 0.1392, 0.5142, 0.1392, 0.7358, 0.125, 0.7358, 0.125, 0.5142, 0.3608, 0.5142, 0.1392, 0.5142, 0.1392, 0.5, 0.3608, 0.5, 0.6108, 0.5142, 0.3892, 0.5142, 0.3892, 0.4858, 0.6108, 0.4858, 0.3892, 0.9858, 0.6108, 0.9858, 0.6108, 1.0, 0.3892, 1.0, 0.6108, 0.7642, 0.3892, 0.7642, 0.3892, 0.7358, 0.6108, 0.7358, 0.6108, 0.2642, 0.3892, 0.2642, 0.3892, 0.2358, 0.6108, 0.2358, 0.6392, 0.7358, 0.8608, 0.7358, 0.8608, 0.75, 0.6392, 0.75, 0.6392, 0.5142, 0.6392, 0.7358, 0.6108, 0.7358, 0.6108, 0.5142, 0.1392, 0.7358, 0.3608, 0.7358, 0.3608, 0.75, 0.1392, 0.75, 0.8608, 0.7358, 0.8608, 0.5142, 0.875, 0.5142, 0.875, 0.7358, 0.8608, 0.5142, 0.6392, 0.5142, 0.6392, 0.5, 0.8608, 0.5, 0.3608, 0.7358, 0.3608, 0.5142, 0.3892, 0.5142, 0.3892, 0.7358, 0.3892, 0.2642, 0.6108, 0.2642, 0.6108, 0.4858, 0.3892, 0.4858, 0.1392, 0.5142, 0.3608, 0.5142, 0.3608, 0.7358, 0.1392, 0.7358, 0.3892, 0.01422, 0.6108, 0.01422, 0.6108, 0.2358, 0.3892, 0.2358, 0.3892, 0.7642, 0.6108, 0.7642, 0.6108, 0.9858, 0.3892, 0.9858, 0.6392, 0.5142, 0.8608, 0.5142, 0.8608, 0.7358, 0.6392, 0.7358, 0.3892, 0.5142, 0.6108, 0.5142, 0.6108, 0.7358, 0.3892, 0.7358, 0.6108, 0.4858, 0.625, 0.4858, 0.6108, 0.5, 0.3608, 0.5142, 0.3608, 0.5, 0.375, 0.5142, 0.6108, 0.7358, 0.625, 0.7358, 0.6108, 0.75, 0.3892, 0.7358, 0.3892, 0.75, 0.375, 0.7358, 0.6108, 0.2642, 0.6108, 0.25, 0.625, 0.2642, 0.3892, 0.2358, 0.3892, 0.25, 0.375, 0.2358, 0.6108, 0.01422, 0.6108, 0.0, 0.625, 0.01422, 0.1392, 0.7358, 0.1392, 0.75, 0.125, 0.7358, 0.1392, 0.5142, 0.1392, 0.7358, 0.125, 0.7358, 0.125, 0.5142, 0.3608, 0.5142, 0.1392, 0.5142, 0.1392, 0.5, 0.3608, 0.5, 0.6108, 0.5142, 0.3892, 0.5142, 0.3892, 0.4858, 0.6108, 0.4858, 0.3892, 0.9858, 0.6108, 0.9858, 0.6108, 1.0, 0.3892, 1.0, 0.6108, 0.7642, 0.3892, 0.7642, 0.3892, 0.7358, 0.6108, 0.7358, 0.6108, 0.2642, 0.3892, 0.2642, 0.3892, 0.2358, 0.6108, 0.2358, 0.6392, 0.7358, 0.8608, 0.7358, 0.8608, 0.75, 0.6392, 0.75, 0.6392, 0.5142, 0.6392, 0.7358, 0.6108, 0.7358, 0.6108, 0.5142, 0.1392, 0.7358, 0.3608, 0.7358, 0.3608, 0.75, 0.1392, 0.75, 0.8608, 0.7358, 0.8608, 0.5142, 0.875, 0.5142, 0.875, 0.7358, 0.8608, 0.5142, 0.6392, 0.5142, 0.6392, 0.5, 0.8608, 0.5, 0.3608, 0.7358, 0.3608, 0.5142, 0.3892, 0.5142, 0.3892, 0.7358, 0.3892, 0.2642, 0.6108, 0.2642, 0.6108, 0.4858, 0.3892, 0.4858, 0.1392, 0.5142, 0.3608, 0.5142, 0.3608, 0.7358, 0.1392, 0.7358, 0.3892, 0.01422, 0.6108, 0.01422, 0.6108, 0.2358, 0.3892, 0.2358, 0.3892, 0.7642, 0.6108, 0.7642, 0.6108, 0.9858, 0.3892, 0.9858, 0.6392, 0.5142, 0.8608, 0.5142, 0.8608, 0.7358, 0.6392, 0.7358, 0.3892, 0.5142, 0.6108, 0.5142, 0.6108, 0.7358, 0.3892, 0.7358, 0.6108, 0.4858, 0.625, 0.4858, 0.6108, 0.5, 0.3608, 0.5142, 0.3608, 0.5, 0.375, 0.5142, 0.6108, 0.7358, 0.625, 0.7358, 0.6108, 0.75, 0.3892, 0.7358, 0.3892, 0.75, 0.375, 0.7358, 0.6108, 0.2642, 0.6108, 0.25, 0.625, 0.2642, 0.3892, 0.2358, 0.3892, 0.25, 0.375, 0.2358, 0.6108, 0.01422, 0.6108, 0.0, 0.625, 0.01422, 0.1392, 0.7358, 0.1392, 0.75, 0.125, 0.7358, 0.1392, 0.5142, 0.1392, 0.7358, 0.125, 0.7358, 0.125, 0.5142, 0.3608, 0.5142, 0.1392, 0.5142, 0.1392, 0.5, 0.3608, 0.5, 0.6108, 0.5142, 0.3892, 0.5142, 0.3892, 0.4858, 0.6108, 0.4858, 0.3892, 0.9858, 0.6108, 0.9858, 0.6108, 1.0, 0.3892, 1.0, 0.6108, 0.7642, 0.3892, 0.7642, 0.3892, 0.7358, 0.6108, 0.7358, 0.6108, 0.2642, 0.3892, 0.2642, 0.3892, 0.2358, 0.6108, 0.2358, 0.6392, 0.7358, 0.8608, 0.7358, 0.8608, 0.75, 0.6392, 0.75, 0.6392, 0.5142, 0.6392, 0.7358, 0.6108, 0.7358, 0.6108, 0.5142, 0.1392, 0.7358, 0.3608, 0.7358, 0.3608, 0.75, 0.1392, 0.75, 0.8608, 0.7358, 0.8608, 0.5142, 0.875, 0.5142, 0.875, 0.7358, 0.8608, 0.5142, 0.6392, 0.5142, 0.6392, 0.5, 0.8608, 0.5, 0.3608, 0.7358, 0.3608, 0.5142, 0.3892, 0.5142, 0.3892, 0.7358, 0.3892, 0.2642, 0.6108, 0.2642, 0.6108, 0.4858, 0.3892, 0.4858, 0.1392, 0.5142, 0.3608, 0.5142, 0.3608, 0.7358, 0.1392, 0.7358, 0.3892, 0.01422, 0.6108, 0.01422, 0.6108, 0.2358, 0.3892, 0.2358, 0.3892, 0.7642, 0.6108, 0.7642, 0.6108, 0.9858, 0.3892, 0.9858, 0.6392, 0.5142, 0.8608, 0.5142, 0.8608, 0.7358, 0.6392, 0.7358, 0.3892, 0.5142, 0.6108, 0.5142, 0.6108, 0.7358, 0.3892, 0.7358, 0.6108, 0.4858, 0.625, 0.4858, 0.6108, 0.5, 0.3608, 0.5142, 0.3608, 0.5, 0.375, 0.5142, 0.6108, 0.7358, 0.625, 0.7358, 0.6108, 0.75, 0.3892, 0.7358, 0.3892, 0.75, 0.375, 0.7358, 0.6108, 0.2642, 0.6108, 0.25, 0.625, 0.2642, 0.3892, 0.2358, 0.3892, 0.25, 0.375, 0.2358, 0.6108, 0.01422, 0.6108, 0.0, 0.625, 0.01422, 0.1392, 0.7358, 0.1392, 0.75, 0.125, 0.7358, 0.1392, 0.5142, 0.1392, 0.7358, 0.125, 0.7358, 0.125, 0.5142, 0.3608, 0.5142, 0.1392, 0.5142, 0.1392, 0.5, 0.3608, 0.5, 0.6108, 0.5142, 0.3892, 0.5142, 0.3892, 0.4858, 0.6108, 0.4858, 0.3892, 0.9858, 0.6108, 0.9858, 0.6108, 1.0, 0.3892, 1.0, 0.6108, 0.7642, 0.3892, 0.7642, 0.3892, 0.7358, 0.6108, 0.7358, 0.6108, 0.2642, 0.3892, 0.2642, 0.3892, 0.2358, 0.6108, 0.2358, 0.6392, 0.7358, 0.8608, 0.7358, 0.8608, 0.75, 0.6392, 0.75, 0.6392, 0.5142, 0.6392, 0.7358, 0.6108, 0.7358, 0.6108, 0.5142, 0.1392, 0.7358, 0.3608, 0.7358, 0.3608, 0.75, 0.1392, 0.75, 0.8608, 0.7358, 0.8608, 0.5142, 0.875, 0.5142, 0.875, 0.7358, 0.8608, 0.5142, 0.6392, 0.5142, 0.6392, 0.5, 0.8608, 0.5, 0.3608, 0.7358, 0.3608, 0.5142, 0.3892, 0.5142, 0.3892, 0.7358, 0.3892, 0.2642, 0.6108, 0.2642, 0.6108, 0.4858, 0.3892, 0.4858, 0.1392, 0.5142, 0.3608, 0.5142, 0.3608, 0.7358, 0.1392, 0.7358, 0.3892, 0.01422, 0.6108, 0.01422, 0.6108, 0.2358, 0.3892, 0.2358, 0.3892, 0.7642, 0.6108, 0.7642, 0.6108, 0.9858, 0.3892, 0.9858, 0.6392, 0.5142, 0.8608, 0.5142, 0.8608, 0.7358, 0.6392, 0.7358, 0.3892, 0.5142, 0.6108, 0.5142, 0.6108, 0.7358, 0.3892, 0.7358, 0.6108, 0.4858, 0.625, 0.4858, 0.6108, 0.5, 0.3608, 0.5142, 0.3608, 0.5, 0.375, 0.5142, 0.6108, 0.7358, 0.625, 0.7358, 0.6108, 0.75, 0.3892, 0.7358, 0.3892, 0.75, 0.375, 0.7358, 0.6108, 0.2642, 0.6108, 0.25, 0.625, 0.2642, 0.3892, 0.2358, 0.3892, 0.25, 0.375, 0.2358, 0.6108, 0.01422, 0.6108, 0.0, 0.625, 0.01422, 0.1392, 0.7358, 0.1392, 0.75, 0.125, 0.7358, 0.1392, 0.5142, 0.1392, 0.7358, 0.125, 0.7358, 0.125, 0.5142, 0.3608, 0.5142, 0.1392, 0.5142, 0.1392, 0.5, 0.3608, 0.5, 0.6108, 0.5142, 0.3892, 0.5142, 0.3892, 0.4858, 0.6108, 0.4858, 0.3892, 0.9858, 0.6108, 0.9858, 0.6108, 1.0, 0.3892, 1.0, 0.6108, 0.7642, 0.3892, 0.7642, 0.3892, 0.7358, 0.6108, 0.7358, 0.6108, 0.2642, 0.3892, 0.2642, 0.3892, 0.2358, 0.6108, 0.2358, 0.6392, 0.7358, 0.8608, 0.7358, 0.8608, 0.75, 0.6392, 0.75, 0.6392, 0.5142, 0.6392, 0.7358, 0.6108, 0.7358, 0.6108, 0.5142, 0.1392, 0.7358, 0.3608, 0.7358, 0.3608, 0.75, 0.1392, 0.75, 0.8608, 0.7358, 0.8608, 0.5142, 0.875, 0.5142, 0.875, 0.7358, 0.8608, 0.5142, 0.6392, 0.5142, 0.6392, 0.5, 0.8608, 0.5, 0.3608, 0.7358, 0.3608, 0.5142, 0.3892, 0.5142, 0.3892, 0.7358, 0.3892, 0.2642, 0.6108, 0.2642, 0.6108, 0.4858, 0.3892, 0.4858, 0.1392, 0.5142, 0.3608, 0.5142, 0.3608, 0.7358, 0.1392, 0.7358, 0.3892, 0.01422, 0.6108, 0.01422, 0.6108, 0.2358, 0.3892, 0.2358, 0.3892, 0.7642, 0.6108, 0.7642, 0.6108, 0.9858, 0.3892, 0.9858, 0.6392, 0.5142, 0.8608, 0.5142, 0.8608, 0.7358, 0.6392, 0.7358, 0.3892, 0.5142, 0.6108, 0.5142, 0.6108, 0.7358, 0.3892, 0.7358, 0.6108, 0.4858, 0.625, 0.4858, 0.6108, 0.5, 0.3608, 0.5142, 0.3608, 0.5, 0.375, 0.5142, 0.6108, 0.7358, 0.625, 0.7358, 0.6108, 0.75, 0.3892, 0.7358, 0.3892, 0.75, 0.375, 0.7358, 0.6108, 0.2642, 0.6108, 0.25, 0.625, 0.2642, 0.3892, 0.2358, 0.3892, 0.25, 0.375, 0.2358, 0.6108, 0.01422, 0.6108, 0.0, 0.625, 0.01422, 0.1392, 0.7358, 0.1392, 0.75, 0.125, 0.7358, 0.1392, 0.5142, 0.1392, 0.7358, 0.125, 0.7358, 0.125, 0.5142, 0.3608, 0.5142, 0.1392, 0.5142, 0.1392, 0.5, 0.3608, 0.5, 0.6108, 0.5142, 0.3892, 0.5142, 0.3892, 0.4858, 0.6108, 0.4858, 0.3892, 0.9858, 0.6108, 0.9858, 0.6108, 1.0, 0.3892, 1.0, 0.6108, 0.7642, 0.3892, 0.7642, 0.3892, 0.7358, 0.6108, 0.7358, 0.6108, 0.2642, 0.3892, 0.2642, 0.3892, 0.2358, 0.6108, 0.2358, 0.6392, 0.7358, 0.8608, 0.7358, 0.8608, 0.75, 0.6392, 0.75, 0.6392, 0.5142, 0.6392, 0.7358, 0.6108, 0.7358, 0.6108, 0.5142, 0.1392, 0.7358, 0.3608, 0.7358, 0.3608, 0.75, 0.1392, 0.75, 0.8608, 0.7358, 0.8608, 0.5142, 0.875, 0.5142, 0.875, 0.7358, 0.8608, 0.5142, 0.6392, 0.5142, 0.6392, 0.5, 0.8608, 0.5, 0.3608, 0.7358, 0.3608, 0.5142, 0.3892, 0.5142, 0.3892, 0.7358, 0.3892, 0.2642, 0.6108, 0.2642, 0.6108, 0.4858, 0.3892, 0.4858])
me_cube_005.materials.append(mat_material_002)
me_cube_005.use_remesh_preserve_volume = False
me_cube_005.use_remesh_preserve_attributes = False
me_cube_005.use_mirror_vertex_groups = False
me_cube_005.update()
me_cube_007 = bpy.data.meshes.new('Cube.007')
me_cube_007.from_pydata([(-1.0, -1.0, -1.0), (-1.0, -1.0, 1.0), (-1.0, 1.0, -1.0), (-1.0, 1.0, 1.0), (1.0, -1.0, -1.0), (1.0, -1.0, 1.0), (1.0, 1.0, -1.0), (1.0, 1.0, 1.0)], [], [(0, 1, 3, 2), (2, 3, 7, 6), (6, 7, 5, 4), (4, 5, 1, 0), (2, 6, 4, 0), (7, 3, 1, 5)])
_uv = me_cube_007.uv_layers.new(name='UVMap')
_uv.uv.foreach_set('vector', [0.375, 0.0, 0.625, 0.0, 0.625, 0.25, 0.375, 0.25, 0.375, 0.25, 0.625, 0.25, 0.625, 0.5, 0.375, 0.5, 0.375, 0.5, 0.625, 0.5, 0.625, 0.75, 0.375, 0.75, 0.375, 0.75, 0.625, 0.75, 0.625, 1.0, 0.375, 1.0, 0.125, 0.5, 0.375, 0.5, 0.375, 0.75, 0.125, 0.75, 0.625, 0.5, 0.875, 0.5, 0.875, 0.75, 0.625, 0.75])
me_cube_007.materials.append(mat_material_001)
me_cube_007.materials.append(None)
me_cube_007.use_remesh_fix_poles = True
me_cube_007.use_remesh_preserve_attributes = False
me_cube_007.use_mirror_vertex_groups = False
me_cube_007.update()
me_torus_002 = bpy.data.meshes.new('Torus.002')
me_torus_002.from_pydata([(0.4771, -0.04459, 0.06268), (0.3801, -0.02629, 0.1681), (0.2706, -0.07143, 0.1155), (0.28, -0.09606, -0.03193), (0.3928, -0.06082, -0.02969), (0.1421, 0.4375, 0.0), (0.1144, 0.3521, 0.1236), (0.08615, 0.2208, 0.07698), (0.08615, 0.2208, -0.07584), (0.1144, 0.3521, -0.1236), (-0.3721, 0.2704, 0.0), (-0.2995, 0.2176, 0.1236), (-0.2059, 0.1221, 0.07559), (-0.2059, 0.1221, -0.07723), (-0.2995, 0.2176, -0.1236), (-0.3528, -0.3219, 0.03369), (-0.2878, -0.2494, 0.1447), (-0.1757, -0.224, 0.09996), (-0.1663, -0.2487, -0.04749), (-0.2751, -0.2839, -0.05301), (0.1579, -0.4746, 0.1751), (0.1232, -0.3723, 0.2585), (0.09793, -0.2886, 0.1699), (0.1073, -0.3132, 0.02243), (0.1384, -0.4122, 0.01992)], [], [(0, 5, 6, 1), (1, 6, 7, 2), (2, 7, 8, 3), (3, 8, 9, 4), (4, 9, 5, 0), (5, 10, 11, 6), (6, 11, 12, 7), (7, 12, 13, 8), (8, 13, 14, 9), (9, 14, 10, 5), (10, 15, 16, 11), (11, 16, 17, 12), (12, 17, 18, 13), (13, 18, 19, 14), (14, 19, 15, 10), (15, 20, 21, 16), (16, 21, 22, 17), (17, 22, 23, 18), (18, 23, 24, 19), (19, 24, 20, 15), (20, 0, 1, 21), (21, 1, 2, 22), (22, 2, 3, 23), (23, 3, 4, 24), (24, 4, 0, 20)])
_uv = me_torus_002.uv_layers.new(name='UVMap')
_uv.uv.foreach_set('vector', [0.6, 0.6, 0.8, 0.6, 0.8, 0.8, 0.6, 0.8, 0.6, 0.8, 0.8, 0.8, 0.8, 1.0, 0.6, 1.0, 0.6, 0.0, 0.8, 0.0, 0.8, 0.2, 0.6, 0.2, 0.6, 0.2, 0.8, 0.2, 0.8, 0.4, 0.6, 0.4, 0.6, 0.4, 0.8, 0.4, 0.8, 0.6, 0.6, 0.6, 0.8, 0.6, 1.0, 0.6, 1.0, 0.8, 0.8, 0.8, 0.8, 0.8, 1.0, 0.8, 1.0, 1.0, 0.8, 1.0, 0.8, 0.0, 1.0, 0.0, 1.0, 0.2, 0.8, 0.2, 0.8, 0.2, 1.0, 0.2, 1.0, 0.4, 0.8, 0.4, 0.8, 0.4, 1.0, 0.4, 1.0, 0.6, 0.8, 0.6, 0.0, 0.6, 0.2, 0.6, 0.2, 0.8, 0.0, 0.8, 0.0, 0.8, 0.2, 0.8, 0.2, 1.0, 0.0, 1.0, 0.0, 0.0, 0.2, 0.0, 0.2, 0.2, 0.0, 0.2, 0.0, 0.2, 0.2, 0.2, 0.2, 0.4, 0.0, 0.4, 0.0, 0.4, 0.2, 0.4, 0.2, 0.6, 0.0, 0.6, 0.2, 0.6, 0.4, 0.6, 0.4, 0.8, 0.2, 0.8, 0.2, 0.8, 0.4, 0.8, 0.4, 1.0, 0.2, 1.0, 0.2, 0.0, 0.4, 0.0, 0.4, 0.2, 0.2, 0.2, 0.2, 0.2, 0.4, 0.2, 0.4, 0.4, 0.2, 0.4, 0.2, 0.4, 0.4, 0.4, 0.4, 0.6, 0.2, 0.6, 0.4, 0.6, 0.6, 0.6, 0.6, 0.8, 0.4, 0.8, 0.4, 0.8, 0.6, 0.8, 0.6, 1.0, 0.4, 1.0, 0.4, 0.0, 0.6, 0.0, 0.6, 0.2, 0.4, 0.2, 0.4, 0.2, 0.6, 0.2, 0.6, 0.4, 0.4, 0.4, 0.4, 0.4, 0.6, 0.4, 0.6, 0.6, 0.4, 0.6])
me_torus_002.use_remesh_fix_poles = True
me_torus_002.use_remesh_preserve_attributes = False
me_torus_002.use_mirror_vertex_groups = False
me_torus_002.update()
me_cone_001 = bpy.data.meshes.new('Cone.001')
me_cone_001.from_pydata([(0.0, 0.35, -1.0), (0.1858, -0.1833, -1.0), (-0.3442, -0.1779, -1.0), (-0.4409, 0.0, 0.7078), (-0.1212, -0.0912, -0.2922), (-0.01189, -0.1404, -0.6033), (-0.2204, 0.175, -0.1889), (-0.372, -0.0875, -0.5094), (0.5898, 0.5454, -1.0), (0.08756, 0.206, -1.0), (0.04473, 0.8107, -1.0), (0.2096, 0.9605, 1.0), (0.1334, 0.7977, 0.0), (0.1486, 0.5832, 0.0), (0.3997, 0.7529, 0.0), (0.1857, 0.7199, -0.5), (0.8789, -0.2885, -1.0), (0.6702, 0.2363, -1.0), (1.246, 0.2553, -1.0), (1.524, 0.09574, 0.571), (1.041, 0.1618, -0.2379), (0.8696, 0.202, -0.6033), (1.092, -0.1041, -0.1889), (1.232, 0.1646, -0.5094), (-0.01444, -0.2682, -1.0), (0.5253, -0.102, -1.0), (0.4983, -0.6778, -1.0), (0.3172, -0.9416, 0.3299), (0.4215, -0.466, -0.3153), (0.4752, -0.298, -0.6807), (0.1707, -0.4936, -0.2896), (0.4091, -0.656, -0.5094), (0.5216, 0.3912, -0.9367), (0.6018, -0.1171, -0.9367), (0.1434, 0.02302, -0.9367), (0.2679, 0.2499, 1.486), (0.2223, 0.0992, 0.283), (0.388, 0.01701, 0.2393), (0.345, 0.317, 0.2443), (0.2258, 0.1061, -0.3282)], [], [(6, 3, 4, 5), (5, 4, 3, 7), (7, 3, 6), (0, 1, 2), (2, 7, 6, 0), (1, 5, 7, 2), (0, 6, 5, 1), (14, 11, 13), (13, 11, 12, 15), (15, 12, 11, 14), (8, 9, 10), (10, 15, 14, 8), (9, 13, 15, 10), (8, 14, 13, 9), (22, 19, 20, 21), (21, 20, 19, 23), (23, 19, 22), (16, 17, 18), (18, 23, 22, 16), (17, 21, 23, 18), (16, 22, 21, 17), (30, 27, 28, 29), (29, 28, 27, 31), (31, 27, 30), (24, 25, 26), (26, 31, 30, 24), (25, 29, 31, 26), (24, 30, 29, 25), (38, 35, 37), (37, 35, 36, 39), (39, 36, 35, 38), (32, 33, 34), (34, 39, 38, 32), (33, 37, 39, 34), (32, 38, 37, 33)])
_uv = me_cone_001.uv_layers.new(name='UVMap')
_uv.uv.foreach_set('vector', [0.25, 0.37, 0.25, 0.25, 0.3539, 0.19, 0.4059, 0.16, 0.4059, 0.16, 0.3539, 0.19, 0.25, 0.25, 0.1461, 0.19, 0.1461, 0.19, 0.25, 0.25, 0.25, 0.37, 0.75, 0.49, 0.9578, 0.13, 0.5422, 0.13, 0.04215, 0.13, 0.1461, 0.19, 0.25, 0.37, 0.25, 0.49, 0.4578, 0.13, 0.4059, 0.16, 0.1461, 0.19, 0.04215, 0.13, 0.25, 0.49, 0.25, 0.37, 0.4059, 0.16, 0.4578, 0.13, 0.25, 0.37, 0.25, 0.25, 0.3539, 0.19, 0.3539, 0.19, 0.25, 0.25, 0.1461, 0.19, 0.09412, 0.16, 0.09412, 0.16, 0.1461, 0.19, 0.25, 0.25, 0.25, 0.37, 0.75, 0.49, 0.9578, 0.13, 0.5422, 0.13, 0.04215, 0.13, 0.09412, 0.16, 0.25, 0.37, 0.25, 0.49, 0.4578, 0.13, 0.3539, 0.19, 0.09412, 0.16, 0.04215, 0.13, 0.25, 0.49, 0.25, 0.37, 0.3539, 0.19, 0.4578, 0.13, 0.25, 0.37, 0.25, 0.25, 0.3539, 0.19, 0.4059, 0.16, 0.4059, 0.16, 0.3539, 0.19, 0.25, 0.25, 0.1461, 0.19, 0.1461, 0.19, 0.25, 0.25, 0.25, 0.37, 0.75, 0.49, 0.9578, 0.13, 0.5422, 0.13, 0.04215, 0.13, 0.1461, 0.19, 0.25, 0.37, 0.25, 0.49, 0.4578, 0.13, 0.4059, 0.16, 0.1461, 0.19, 0.04215, 0.13, 0.25, 0.49, 0.25, 0.37, 0.4059, 0.16, 0.4578, 0.13, 0.25, 0.37, 0.25, 0.25, 0.3539, 0.19, 0.4059, 0.16, 0.4059, 0.16, 0.3539, 0.19, 0.25, 0.25, 0.1461, 0.19, 0.1461, 0.19, 0.25, 0.25, 0.25, 0.37, 0.75, 0.49, 0.9578, 0.13, 0.5422, 0.13, 0.04215, 0.13, 0.1461, 0.19, 0.25, 0.37, 0.25, 0.49, 0.4578, 0.13, 0.4059, 0.16, 0.1461, 0.19, 0.04215, 0.13, 0.25, 0.49, 0.25, 0.37, 0.4059, 0.16, 0.4578, 0.13, 0.25, 0.37, 0.25, 0.25, 0.3539, 0.19, 0.3539, 0.19, 0.25, 0.25, 0.1461, 0.19, 0.09412, 0.16, 0.09412, 0.16, 0.1461, 0.19, 0.25, 0.25, 0.25, 0.37, 0.75, 0.49, 0.9578, 0.13, 0.5422, 0.13, 0.04215, 0.13, 0.09412, 0.16, 0.25, 0.37, 0.25, 0.49, 0.4578, 0.13, 0.3539, 0.19, 0.09412, 0.16, 0.04215, 0.13, 0.25, 0.49, 0.25, 0.37, 0.3539, 0.19, 0.4578, 0.13])
me_cone_001.use_remesh_fix_poles = True
me_cone_001.use_remesh_preserve_attributes = False
me_cone_001.use_mirror_vertex_groups = False
me_cone_001.update()
me_cone_006 = bpy.data.meshes.new('Cone.006')
me_cone_006.from_pydata([(0.0, 0.35, -1.0), (0.1858, -0.1833, -1.0), (-0.3442, -0.1779, -1.0), (-0.4409, 0.0, 0.7078), (-0.1212, -0.0912, -0.2922), (-0.01189, -0.1404, -0.6033), (-0.2204, 0.175, -0.1889), (-0.372, -0.0875, -0.5094), (0.5898, 0.5454, -1.0), (0.08756, 0.206, -1.0), (0.04473, 0.8107, -1.0), (0.2096, 0.9605, 1.0), (0.1334, 0.7977, 0.0), (0.1486, 0.5832, 0.0), (0.3997, 0.7529, 0.0), (0.1857, 0.7199, -0.5), (0.8789, -0.2885, -1.0), (0.6702, 0.2363, -1.0), (1.246, 0.2553, -1.0), (1.524, 0.09574, 0.571), (1.041, 0.1618, -0.2379), (0.8696, 0.202, -0.6033), (1.092, -0.1041, -0.1889), (1.232, 0.1646, -0.5094), (-0.01444, -0.2682, -1.0), (0.5253, -0.102, -1.0), (0.4983, -0.6778, -1.0), (0.3172, -0.9416, 0.3299), (0.4215, -0.466, -0.3153), (0.4752, -0.298, -0.6807), (0.1707, -0.4936, -0.2896), (0.4091, -0.656, -0.5094), (0.5216, 0.3912, -0.9367), (0.6018, -0.1171, -0.9367), (0.1434, 0.02302, -0.9367), (0.2679, 0.2499, 1.486), (0.2223, 0.0992, 0.283), (0.388, 0.01701, 0.2393), (0.345, 0.317, 0.2443), (0.2258, 0.1061, -0.3282)], [], [(6, 3, 4, 5), (5, 4, 3, 7), (7, 3, 6), (0, 1, 2), (2, 7, 6, 0), (1, 5, 7, 2), (0, 6, 5, 1), (14, 11, 13), (13, 11, 12, 15), (15, 12, 11, 14), (8, 9, 10), (10, 15, 14, 8), (9, 13, 15, 10), (8, 14, 13, 9), (22, 19, 20, 21), (21, 20, 19, 23), (23, 19, 22), (16, 17, 18), (18, 23, 22, 16), (17, 21, 23, 18), (16, 22, 21, 17), (30, 27, 28, 29), (29, 28, 27, 31), (31, 27, 30), (24, 25, 26), (26, 31, 30, 24), (25, 29, 31, 26), (24, 30, 29, 25), (38, 35, 37), (37, 35, 36, 39), (39, 36, 35, 38), (32, 33, 34), (34, 39, 38, 32), (33, 37, 39, 34), (32, 38, 37, 33)])
_uv = me_cone_006.uv_layers.new(name='UVMap')
_uv.uv.foreach_set('vector', [0.25, 0.37, 0.25, 0.25, 0.3539, 0.19, 0.4059, 0.16, 0.4059, 0.16, 0.3539, 0.19, 0.25, 0.25, 0.1461, 0.19, 0.1461, 0.19, 0.25, 0.25, 0.25, 0.37, 0.75, 0.49, 0.9578, 0.13, 0.5422, 0.13, 0.04215, 0.13, 0.1461, 0.19, 0.25, 0.37, 0.25, 0.49, 0.4578, 0.13, 0.4059, 0.16, 0.1461, 0.19, 0.04215, 0.13, 0.25, 0.49, 0.25, 0.37, 0.4059, 0.16, 0.4578, 0.13, 0.25, 0.37, 0.25, 0.25, 0.3539, 0.19, 0.3539, 0.19, 0.25, 0.25, 0.1461, 0.19, 0.09412, 0.16, 0.09412, 0.16, 0.1461, 0.19, 0.25, 0.25, 0.25, 0.37, 0.75, 0.49, 0.9578, 0.13, 0.5422, 0.13, 0.04215, 0.13, 0.09412, 0.16, 0.25, 0.37, 0.25, 0.49, 0.4578, 0.13, 0.3539, 0.19, 0.09412, 0.16, 0.04215, 0.13, 0.25, 0.49, 0.25, 0.37, 0.3539, 0.19, 0.4578, 0.13, 0.25, 0.37, 0.25, 0.25, 0.3539, 0.19, 0.4059, 0.16, 0.4059, 0.16, 0.3539, 0.19, 0.25, 0.25, 0.1461, 0.19, 0.1461, 0.19, 0.25, 0.25, 0.25, 0.37, 0.75, 0.49, 0.9578, 0.13, 0.5422, 0.13, 0.04215, 0.13, 0.1461, 0.19, 0.25, 0.37, 0.25, 0.49, 0.4578, 0.13, 0.4059, 0.16, 0.1461, 0.19, 0.04215, 0.13, 0.25, 0.49, 0.25, 0.37, 0.4059, 0.16, 0.4578, 0.13, 0.25, 0.37, 0.25, 0.25, 0.3539, 0.19, 0.4059, 0.16, 0.4059, 0.16, 0.3539, 0.19, 0.25, 0.25, 0.1461, 0.19, 0.1461, 0.19, 0.25, 0.25, 0.25, 0.37, 0.75, 0.49, 0.9578, 0.13, 0.5422, 0.13, 0.04215, 0.13, 0.1461, 0.19, 0.25, 0.37, 0.25, 0.49, 0.4578, 0.13, 0.4059, 0.16, 0.1461, 0.19, 0.04215, 0.13, 0.25, 0.49, 0.25, 0.37, 0.4059, 0.16, 0.4578, 0.13, 0.25, 0.37, 0.25, 0.25, 0.3539, 0.19, 0.3539, 0.19, 0.25, 0.25, 0.1461, 0.19, 0.09412, 0.16, 0.09412, 0.16, 0.1461, 0.19, 0.25, 0.25, 0.25, 0.37, 0.75, 0.49, 0.9578, 0.13, 0.5422, 0.13, 0.04215, 0.13, 0.09412, 0.16, 0.25, 0.37, 0.25, 0.49, 0.4578, 0.13, 0.3539, 0.19, 0.09412, 0.16, 0.04215, 0.13, 0.25, 0.49, 0.25, 0.37, 0.3539, 0.19, 0.4578, 0.13])
me_cone_006.use_remesh_fix_poles = True
me_cone_006.use_remesh_preserve_attributes = False
me_cone_006.use_mirror_vertex_groups = False
me_cone_006.update()
me_cone_013 = bpy.data.meshes.new('Cone.013')
me_cone_013.from_pydata([(0.0, 0.35, -1.0), (0.1858, -0.1833, -1.0), (-0.3906, -0.1774, -1.0), (-0.6608, -0.006066, 0.3299), (-0.1817, -0.09287, -0.3153), (-0.01189, -0.1404, -0.6807), (-0.2185, 0.1567, -0.2896), (-0.372, -0.0875, -0.5094), (0.8352, -0.224, -1.0), (0.4776, 0.2655, -1.0), (1.08, 0.3304, -1.0), (1.236, 0.1712, 1.0), (1.071, 0.2414, 0.0), (0.8568, 0.2183, 0.0), (1.036, -0.02641, 0.0), (0.9948, 0.1862, -0.5), (0.6183, 0.3582, -1.0), (0.09215, 0.153, -1.0), (0.07812, 0.6828, -1.0), (0.2524, 0.786, 0.7078), (0.1729, 0.4631, -0.2922), (0.1278, 0.3521, -0.6033), (0.4353, 0.5721, -0.1889), (0.1674, 0.7139, -0.5094), (0.01246, -0.5435, -1.0), (0.5293, -0.3157, -1.0), (0.5693, -0.8908, -1.0), (0.4201, -1.174, 0.571), (0.4684, -0.6893, -0.2379), (0.5022, -0.5162, -0.6033), (0.2045, -0.7493, -0.1889), (0.4782, -0.8794, -0.5094), (0.6786, -0.1615, -0.9367), (0.1736, -0.2603, -0.9367), (0.2968, 0.203, -0.9367), (0.5281, 0.08687, 1.486), (0.3758, 0.1269, 0.283), (0.2998, -0.04169, 0.2393), (0.598, 0.01225, 0.2443), (0.3828, 0.1237, -0.3282)], [], [(6, 3, 4, 5), (5, 4, 3, 7), (7, 3, 6), (0, 1, 2), (2, 7, 6, 0), (1, 5, 7, 2), (0, 6, 5, 1), (14, 11, 13), (13, 11, 12, 15), (15, 12, 11, 14), (8, 9, 10), (10, 15, 14, 8), (9, 13, 15, 10), (8, 14, 13, 9), (22, 19, 20, 21), (21, 20, 19, 23), (23, 19, 22), (16, 17, 18), (18, 23, 22, 16), (17, 21, 23, 18), (16, 22, 21, 17), (30, 27, 28, 29), (29, 28, 27, 31), (31, 27, 30), (24, 25, 26), (26, 31, 30, 24), (25, 29, 31, 26), (24, 30, 29, 25), (38, 35, 37), (37, 35, 36, 39), (39, 36, 35, 38), (32, 33, 34), (34, 39, 38, 32), (33, 37, 39, 34), (32, 38, 37, 33)])
_uv = me_cone_013.uv_layers.new(name='UVMap')
_uv.uv.foreach_set('vector', [0.25, 0.37, 0.25, 0.25, 0.3539, 0.19, 0.4059, 0.16, 0.4059, 0.16, 0.3539, 0.19, 0.25, 0.25, 0.1461, 0.19, 0.1461, 0.19, 0.25, 0.25, 0.25, 0.37, 0.75, 0.49, 0.9578, 0.13, 0.5422, 0.13, 0.04215, 0.13, 0.1461, 0.19, 0.25, 0.37, 0.25, 0.49, 0.4578, 0.13, 0.4059, 0.16, 0.1461, 0.19, 0.04215, 0.13, 0.25, 0.49, 0.25, 0.37, 0.4059, 0.16, 0.4578, 0.13, 0.25, 0.37, 0.25, 0.25, 0.3539, 0.19, 0.3539, 0.19, 0.25, 0.25, 0.1461, 0.19, 0.09412, 0.16, 0.09412, 0.16, 0.1461, 0.19, 0.25, 0.25, 0.25, 0.37, 0.75, 0.49, 0.9578, 0.13, 0.5422, 0.13, 0.04215, 0.13, 0.09412, 0.16, 0.25, 0.37, 0.25, 0.49, 0.4578, 0.13, 0.3539, 0.19, 0.09412, 0.16, 0.04215, 0.13, 0.25, 0.49, 0.25, 0.37, 0.3539, 0.19, 0.4578, 0.13, 0.25, 0.37, 0.25, 0.25, 0.3539, 0.19, 0.4059, 0.16, 0.4059, 0.16, 0.3539, 0.19, 0.25, 0.25, 0.1461, 0.19, 0.1461, 0.19, 0.25, 0.25, 0.25, 0.37, 0.75, 0.49, 0.9578, 0.13, 0.5422, 0.13, 0.04215, 0.13, 0.1461, 0.19, 0.25, 0.37, 0.25, 0.49, 0.4578, 0.13, 0.4059, 0.16, 0.1461, 0.19, 0.04215, 0.13, 0.25, 0.49, 0.25, 0.37, 0.4059, 0.16, 0.4578, 0.13, 0.25, 0.37, 0.25, 0.25, 0.3539, 0.19, 0.4059, 0.16, 0.4059, 0.16, 0.3539, 0.19, 0.25, 0.25, 0.1461, 0.19, 0.1461, 0.19, 0.25, 0.25, 0.25, 0.37, 0.75, 0.49, 0.9578, 0.13, 0.5422, 0.13, 0.04215, 0.13, 0.1461, 0.19, 0.25, 0.37, 0.25, 0.49, 0.4578, 0.13, 0.4059, 0.16, 0.1461, 0.19, 0.04215, 0.13, 0.25, 0.49, 0.25, 0.37, 0.4059, 0.16, 0.4578, 0.13, 0.25, 0.37, 0.25, 0.25, 0.3539, 0.19, 0.3539, 0.19, 0.25, 0.25, 0.1461, 0.19, 0.09412, 0.16, 0.09412, 0.16, 0.1461, 0.19, 0.25, 0.25, 0.25, 0.37, 0.75, 0.49, 0.9578, 0.13, 0.5422, 0.13, 0.04215, 0.13, 0.09412, 0.16, 0.25, 0.37, 0.25, 0.49, 0.4578, 0.13, 0.3539, 0.19, 0.09412, 0.16, 0.04215, 0.13, 0.25, 0.49, 0.25, 0.37, 0.3539, 0.19, 0.4578, 0.13])
me_cone_013.use_remesh_fix_poles = True
me_cone_013.use_remesh_preserve_attributes = False
me_cone_013.use_mirror_vertex_groups = False
me_cone_013.update()
me_cone_015 = bpy.data.meshes.new('Cone.015')
me_cone_015.from_pydata([(0.0, 0.35, -1.0), (0.1858, -0.1833, -1.0), (-0.3442, -0.1779, -1.0), (-0.4409, 0.0, 0.7078), (-0.1212, -0.0912, -0.2922), (-0.01189, -0.1404, -0.6033), (-0.2204, 0.175, -0.1889), (-0.372, -0.0875, -0.5094), (0.5898, 0.5454, -1.0), (0.08756, 0.206, -1.0), (0.04473, 0.8107, -1.0), (0.2096, 0.9605, 1.0), (0.1334, 0.7977, 0.0), (0.1486, 0.5832, 0.0), (0.3997, 0.7529, 0.0), (0.1857, 0.7199, -0.5), (0.8789, -0.2885, -1.0), (0.6702, 0.2363, -1.0), (1.246, 0.2553, -1.0), (1.524, 0.09574, 0.571), (1.041, 0.1618, -0.2379), (0.8696, 0.202, -0.6033), (1.092, -0.1041, -0.1889), (1.232, 0.1646, -0.5094), (-0.01444, -0.2682, -1.0), (0.5253, -0.102, -1.0), (0.4983, -0.6778, -1.0), (0.3172, -0.9416, 0.3299), (0.4215, -0.466, -0.3153), (0.4752, -0.298, -0.6807), (0.1707, -0.4936, -0.2896), (0.4091, -0.656, -0.5094), (0.5216, 0.3912, -0.9367), (0.6018, -0.1171, -0.9367), (0.1434, 0.02302, -0.9367), (0.2679, 0.2499, 1.486), (0.2223, 0.0992, 0.283), (0.388, 0.01701, 0.2393), (0.345, 0.317, 0.2443), (0.2258, 0.1061, -0.3282)], [], [(6, 3, 4, 5), (5, 4, 3, 7), (7, 3, 6), (0, 1, 2), (2, 7, 6, 0), (1, 5, 7, 2), (0, 6, 5, 1), (14, 11, 13), (13, 11, 12, 15), (15, 12, 11, 14), (8, 9, 10), (10, 15, 14, 8), (9, 13, 15, 10), (8, 14, 13, 9), (22, 19, 20, 21), (21, 20, 19, 23), (23, 19, 22), (16, 17, 18), (18, 23, 22, 16), (17, 21, 23, 18), (16, 22, 21, 17), (30, 27, 28, 29), (29, 28, 27, 31), (31, 27, 30), (24, 25, 26), (26, 31, 30, 24), (25, 29, 31, 26), (24, 30, 29, 25), (38, 35, 37), (37, 35, 36, 39), (39, 36, 35, 38), (32, 33, 34), (34, 39, 38, 32), (33, 37, 39, 34), (32, 38, 37, 33)])
_uv = me_cone_015.uv_layers.new(name='UVMap')
_uv.uv.foreach_set('vector', [0.25, 0.37, 0.25, 0.25, 0.3539, 0.19, 0.4059, 0.16, 0.4059, 0.16, 0.3539, 0.19, 0.25, 0.25, 0.1461, 0.19, 0.1461, 0.19, 0.25, 0.25, 0.25, 0.37, 0.75, 0.49, 0.9578, 0.13, 0.5422, 0.13, 0.04215, 0.13, 0.1461, 0.19, 0.25, 0.37, 0.25, 0.49, 0.4578, 0.13, 0.4059, 0.16, 0.1461, 0.19, 0.04215, 0.13, 0.25, 0.49, 0.25, 0.37, 0.4059, 0.16, 0.4578, 0.13, 0.25, 0.37, 0.25, 0.25, 0.3539, 0.19, 0.3539, 0.19, 0.25, 0.25, 0.1461, 0.19, 0.09412, 0.16, 0.09412, 0.16, 0.1461, 0.19, 0.25, 0.25, 0.25, 0.37, 0.75, 0.49, 0.9578, 0.13, 0.5422, 0.13, 0.04215, 0.13, 0.09412, 0.16, 0.25, 0.37, 0.25, 0.49, 0.4578, 0.13, 0.3539, 0.19, 0.09412, 0.16, 0.04215, 0.13, 0.25, 0.49, 0.25, 0.37, 0.3539, 0.19, 0.4578, 0.13, 0.25, 0.37, 0.25, 0.25, 0.3539, 0.19, 0.4059, 0.16, 0.4059, 0.16, 0.3539, 0.19, 0.25, 0.25, 0.1461, 0.19, 0.1461, 0.19, 0.25, 0.25, 0.25, 0.37, 0.75, 0.49, 0.9578, 0.13, 0.5422, 0.13, 0.04215, 0.13, 0.1461, 0.19, 0.25, 0.37, 0.25, 0.49, 0.4578, 0.13, 0.4059, 0.16, 0.1461, 0.19, 0.04215, 0.13, 0.25, 0.49, 0.25, 0.37, 0.4059, 0.16, 0.4578, 0.13, 0.25, 0.37, 0.25, 0.25, 0.3539, 0.19, 0.4059, 0.16, 0.4059, 0.16, 0.3539, 0.19, 0.25, 0.25, 0.1461, 0.19, 0.1461, 0.19, 0.25, 0.25, 0.25, 0.37, 0.75, 0.49, 0.9578, 0.13, 0.5422, 0.13, 0.04215, 0.13, 0.1461, 0.19, 0.25, 0.37, 0.25, 0.49, 0.4578, 0.13, 0.4059, 0.16, 0.1461, 0.19, 0.04215, 0.13, 0.25, 0.49, 0.25, 0.37, 0.4059, 0.16, 0.4578, 0.13, 0.25, 0.37, 0.25, 0.25, 0.3539, 0.19, 0.3539, 0.19, 0.25, 0.25, 0.1461, 0.19, 0.09412, 0.16, 0.09412, 0.16, 0.1461, 0.19, 0.25, 0.25, 0.25, 0.37, 0.75, 0.49, 0.9578, 0.13, 0.5422, 0.13, 0.04215, 0.13, 0.09412, 0.16, 0.25, 0.37, 0.25, 0.49, 0.4578, 0.13, 0.3539, 0.19, 0.09412, 0.16, 0.04215, 0.13, 0.25, 0.49, 0.25, 0.37, 0.3539, 0.19, 0.4578, 0.13])
me_cone_015.use_remesh_fix_poles = True
me_cone_015.use_remesh_preserve_attributes = False
me_cone_015.use_mirror_vertex_groups = False
me_cone_015.update()
me_cone_016 = bpy.data.meshes.new('Cone.016')
me_cone_016.from_pydata([(0.0, 0.35, -1.0), (0.1858, -0.1833, -1.0), (-0.3442, -0.1779, -1.0), (-0.4409, 0.0, 0.7078), (-0.1212, -0.0912, -0.2922), (-0.01189, -0.1404, -0.6033), (-0.2204, 0.175, -0.1889), (-0.372, -0.0875, -0.5094), (0.5898, 0.5454, -1.0), (0.08756, 0.206, -1.0), (0.04473, 0.8107, -1.0), (0.2096, 0.9605, 1.0), (0.1334, 0.7977, 0.0), (0.1486, 0.5832, 0.0), (0.3997, 0.7529, 0.0), (0.1857, 0.7199, -0.5), (0.8789, -0.2885, -1.0), (0.6702, 0.2363, -1.0), (1.246, 0.2553, -1.0), (1.524, 0.09574, 0.571), (1.041, 0.1618, -0.2379), (0.8696, 0.202, -0.6033), (1.092, -0.1041, -0.1889), (1.232, 0.1646, -0.5094), (-0.01444, -0.2682, -1.0), (0.5253, -0.102, -1.0), (0.4983, -0.6778, -1.0), (0.3172, -0.9416, 0.3299), (0.4215, -0.466, -0.3153), (0.4752, -0.298, -0.6807), (0.1707, -0.4936, -0.2896), (0.4091, -0.656, -0.5094), (0.5216, 0.3912, -0.9367), (0.6018, -0.1171, -0.9367), (0.1434, 0.02302, -0.9367), (0.2679, 0.2499, 1.486), (0.2223, 0.0992, 0.283), (0.388, 0.01701, 0.2393), (0.345, 0.317, 0.2443), (0.2258, 0.1061, -0.3282)], [], [(6, 3, 4, 5), (5, 4, 3, 7), (7, 3, 6), (0, 1, 2), (2, 7, 6, 0), (1, 5, 7, 2), (0, 6, 5, 1), (14, 11, 13), (13, 11, 12, 15), (15, 12, 11, 14), (8, 9, 10), (10, 15, 14, 8), (9, 13, 15, 10), (8, 14, 13, 9), (22, 19, 20, 21), (21, 20, 19, 23), (23, 19, 22), (16, 17, 18), (18, 23, 22, 16), (17, 21, 23, 18), (16, 22, 21, 17), (30, 27, 28, 29), (29, 28, 27, 31), (31, 27, 30), (24, 25, 26), (26, 31, 30, 24), (25, 29, 31, 26), (24, 30, 29, 25), (38, 35, 37), (37, 35, 36, 39), (39, 36, 35, 38), (32, 33, 34), (34, 39, 38, 32), (33, 37, 39, 34), (32, 38, 37, 33)])
_uv = me_cone_016.uv_layers.new(name='UVMap')
_uv.uv.foreach_set('vector', [0.25, 0.37, 0.25, 0.25, 0.3539, 0.19, 0.4059, 0.16, 0.4059, 0.16, 0.3539, 0.19, 0.25, 0.25, 0.1461, 0.19, 0.1461, 0.19, 0.25, 0.25, 0.25, 0.37, 0.75, 0.49, 0.9578, 0.13, 0.5422, 0.13, 0.04215, 0.13, 0.1461, 0.19, 0.25, 0.37, 0.25, 0.49, 0.4578, 0.13, 0.4059, 0.16, 0.1461, 0.19, 0.04215, 0.13, 0.25, 0.49, 0.25, 0.37, 0.4059, 0.16, 0.4578, 0.13, 0.25, 0.37, 0.25, 0.25, 0.3539, 0.19, 0.3539, 0.19, 0.25, 0.25, 0.1461, 0.19, 0.09412, 0.16, 0.09412, 0.16, 0.1461, 0.19, 0.25, 0.25, 0.25, 0.37, 0.75, 0.49, 0.9578, 0.13, 0.5422, 0.13, 0.04215, 0.13, 0.09412, 0.16, 0.25, 0.37, 0.25, 0.49, 0.4578, 0.13, 0.3539, 0.19, 0.09412, 0.16, 0.04215, 0.13, 0.25, 0.49, 0.25, 0.37, 0.3539, 0.19, 0.4578, 0.13, 0.25, 0.37, 0.25, 0.25, 0.3539, 0.19, 0.4059, 0.16, 0.4059, 0.16, 0.3539, 0.19, 0.25, 0.25, 0.1461, 0.19, 0.1461, 0.19, 0.25, 0.25, 0.25, 0.37, 0.75, 0.49, 0.9578, 0.13, 0.5422, 0.13, 0.04215, 0.13, 0.1461, 0.19, 0.25, 0.37, 0.25, 0.49, 0.4578, 0.13, 0.4059, 0.16, 0.1461, 0.19, 0.04215, 0.13, 0.25, 0.49, 0.25, 0.37, 0.4059, 0.16, 0.4578, 0.13, 0.25, 0.37, 0.25, 0.25, 0.3539, 0.19, 0.4059, 0.16, 0.4059, 0.16, 0.3539, 0.19, 0.25, 0.25, 0.1461, 0.19, 0.1461, 0.19, 0.25, 0.25, 0.25, 0.37, 0.75, 0.49, 0.9578, 0.13, 0.5422, 0.13, 0.04215, 0.13, 0.1461, 0.19, 0.25, 0.37, 0.25, 0.49, 0.4578, 0.13, 0.4059, 0.16, 0.1461, 0.19, 0.04215, 0.13, 0.25, 0.49, 0.25, 0.37, 0.4059, 0.16, 0.4578, 0.13, 0.25, 0.37, 0.25, 0.25, 0.3539, 0.19, 0.3539, 0.19, 0.25, 0.25, 0.1461, 0.19, 0.09412, 0.16, 0.09412, 0.16, 0.1461, 0.19, 0.25, 0.25, 0.25, 0.37, 0.75, 0.49, 0.9578, 0.13, 0.5422, 0.13, 0.04215, 0.13, 0.09412, 0.16, 0.25, 0.37, 0.25, 0.49, 0.4578, 0.13, 0.3539, 0.19, 0.09412, 0.16, 0.04215, 0.13, 0.25, 0.49, 0.25, 0.37, 0.3539, 0.19, 0.4578, 0.13])
me_cone_016.use_remesh_fix_poles = True
me_cone_016.use_remesh_preserve_attributes = False
me_cone_016.use_mirror_vertex_groups = False
me_cone_016.update()
me_cone_017 = bpy.data.meshes.new('Cone.017')
me_cone_017.from_pydata([(0.0, 0.35, -1.0), (0.1858, -0.1833, -1.0), (-0.3442, -0.1779, -1.0), (-0.4409, 0.0, 0.7078), (-0.1212, -0.0912, -0.2922), (-0.01189, -0.1404, -0.6033), (-0.2204, 0.175, -0.1889), (-0.372, -0.0875, -0.5094), (0.5898, 0.5454, -1.0), (0.08756, 0.206, -1.0), (0.04473, 0.8107, -1.0), (0.2096, 0.9605, 1.0), (0.1334, 0.7977, 0.0), (0.1486, 0.5832, 0.0), (0.3997, 0.7529, 0.0), (0.1857, 0.7199, -0.5), (0.8789, -0.2885, -1.0), (0.6702, 0.2363, -1.0), (1.246, 0.2553, -1.0), (1.524, 0.09574, 0.571), (1.041, 0.1618, -0.2379), (0.8696, 0.202, -0.6033), (1.092, -0.1041, -0.1889), (1.232, 0.1646, -0.5094), (-0.01444, -0.2682, -1.0), (0.5253, -0.102, -1.0), (0.4983, -0.6778, -1.0), (0.3172, -0.9416, 0.3299), (0.4215, -0.466, -0.3153), (0.4752, -0.298, -0.6807), (0.1707, -0.4936, -0.2896), (0.4091, -0.656, -0.5094), (0.5216, 0.3912, -0.9367), (0.6018, -0.1171, -0.9367), (0.1434, 0.02302, -0.9367), (0.2679, 0.2499, 1.486), (0.2223, 0.0992, 0.283), (0.388, 0.01701, 0.2393), (0.345, 0.317, 0.2443), (0.2258, 0.1061, -0.3282)], [], [(6, 3, 4, 5), (5, 4, 3, 7), (7, 3, 6), (0, 1, 2), (2, 7, 6, 0), (1, 5, 7, 2), (0, 6, 5, 1), (14, 11, 13), (13, 11, 12, 15), (15, 12, 11, 14), (8, 9, 10), (10, 15, 14, 8), (9, 13, 15, 10), (8, 14, 13, 9), (22, 19, 20, 21), (21, 20, 19, 23), (23, 19, 22), (16, 17, 18), (18, 23, 22, 16), (17, 21, 23, 18), (16, 22, 21, 17), (30, 27, 28, 29), (29, 28, 27, 31), (31, 27, 30), (24, 25, 26), (26, 31, 30, 24), (25, 29, 31, 26), (24, 30, 29, 25), (38, 35, 37), (37, 35, 36, 39), (39, 36, 35, 38), (32, 33, 34), (34, 39, 38, 32), (33, 37, 39, 34), (32, 38, 37, 33)])
_uv = me_cone_017.uv_layers.new(name='UVMap')
_uv.uv.foreach_set('vector', [0.25, 0.37, 0.25, 0.25, 0.3539, 0.19, 0.4059, 0.16, 0.4059, 0.16, 0.3539, 0.19, 0.25, 0.25, 0.1461, 0.19, 0.1461, 0.19, 0.25, 0.25, 0.25, 0.37, 0.75, 0.49, 0.9578, 0.13, 0.5422, 0.13, 0.04215, 0.13, 0.1461, 0.19, 0.25, 0.37, 0.25, 0.49, 0.4578, 0.13, 0.4059, 0.16, 0.1461, 0.19, 0.04215, 0.13, 0.25, 0.49, 0.25, 0.37, 0.4059, 0.16, 0.4578, 0.13, 0.25, 0.37, 0.25, 0.25, 0.3539, 0.19, 0.3539, 0.19, 0.25, 0.25, 0.1461, 0.19, 0.09412, 0.16, 0.09412, 0.16, 0.1461, 0.19, 0.25, 0.25, 0.25, 0.37, 0.75, 0.49, 0.9578, 0.13, 0.5422, 0.13, 0.04215, 0.13, 0.09412, 0.16, 0.25, 0.37, 0.25, 0.49, 0.4578, 0.13, 0.3539, 0.19, 0.09412, 0.16, 0.04215, 0.13, 0.25, 0.49, 0.25, 0.37, 0.3539, 0.19, 0.4578, 0.13, 0.25, 0.37, 0.25, 0.25, 0.3539, 0.19, 0.4059, 0.16, 0.4059, 0.16, 0.3539, 0.19, 0.25, 0.25, 0.1461, 0.19, 0.1461, 0.19, 0.25, 0.25, 0.25, 0.37, 0.75, 0.49, 0.9578, 0.13, 0.5422, 0.13, 0.04215, 0.13, 0.1461, 0.19, 0.25, 0.37, 0.25, 0.49, 0.4578, 0.13, 0.4059, 0.16, 0.1461, 0.19, 0.04215, 0.13, 0.25, 0.49, 0.25, 0.37, 0.4059, 0.16, 0.4578, 0.13, 0.25, 0.37, 0.25, 0.25, 0.3539, 0.19, 0.4059, 0.16, 0.4059, 0.16, 0.3539, 0.19, 0.25, 0.25, 0.1461, 0.19, 0.1461, 0.19, 0.25, 0.25, 0.25, 0.37, 0.75, 0.49, 0.9578, 0.13, 0.5422, 0.13, 0.04215, 0.13, 0.1461, 0.19, 0.25, 0.37, 0.25, 0.49, 0.4578, 0.13, 0.4059, 0.16, 0.1461, 0.19, 0.04215, 0.13, 0.25, 0.49, 0.25, 0.37, 0.4059, 0.16, 0.4578, 0.13, 0.25, 0.37, 0.25, 0.25, 0.3539, 0.19, 0.3539, 0.19, 0.25, 0.25, 0.1461, 0.19, 0.09412, 0.16, 0.09412, 0.16, 0.1461, 0.19, 0.25, 0.25, 0.25, 0.37, 0.75, 0.49, 0.9578, 0.13, 0.5422, 0.13, 0.04215, 0.13, 0.09412, 0.16, 0.25, 0.37, 0.25, 0.49, 0.4578, 0.13, 0.3539, 0.19, 0.09412, 0.16, 0.04215, 0.13, 0.25, 0.49, 0.25, 0.37, 0.3539, 0.19, 0.4578, 0.13])
me_cone_017.use_remesh_fix_poles = True
me_cone_017.use_remesh_preserve_attributes = False
me_cone_017.use_mirror_vertex_groups = False
me_cone_017.update()
me_cone_018 = bpy.data.meshes.new('Cone.018')
me_cone_018.from_pydata([(0.0, 1.0, -1.0), (0.0, 1.0, 1.0), (0.7071, 0.7071, -1.0), (0.7071, 0.7071, 1.0), (0.8819, -4.371e-08, -1.22), (0.8819, -4.371e-08, 1.0), (0.7071, -0.7071, -1.0), (0.7071, -0.7071, 1.0), (-8.742e-08, -1.0, -1.0), (-8.742e-08, -1.0, 1.0), (-0.6908, -0.6279, -0.1514), (-0.7071, -0.7071, 1.0), (-0.8541, -0.0001033, -0.1372), (-0.8935, 1.192e-08, 1.0), (-0.7071, 0.7071, 1.0), (0.0, 1.0, 0.0), (0.7071, 0.7071, 0.0), (0.8819, -4.371e-08, 0.0), (0.7071, -0.7071, 0.0), (-8.742e-08, -1.0, 0.0), (-0.7071, -0.7071, 0.0), (-0.8935, 1.192e-08, 0.0), (-0.7071, 0.7071, 0.0), (-0.3536, -0.8536, 1.0), (-0.3906, -0.8536, 0.0), (-0.3536, 0.8536, 1.0), (-0.3906, 0.8536, 0.0), (-0.408, 0.7573, -0.382), (-0.3896, -0.0001032, -0.9403), (-0.3536, 1.192e-07, 1.0), (0.8106, 0.3536, -1.0), (0.8106, 0.3536, 1.0), (0.8106, 0.3536, 0.0), (0.8106, -0.3536, -1.0), (0.8106, -0.3536, 1.0), (0.8106, -0.3536, 0.0), (-0.694, 0.6232, -0.1499), (-0.4069, -0.7579, -0.6202), (-0.367, 0.848, 1.0), (-0.404, -0.848, 0.0), (-0.367, -0.848, 1.0), (-0.404, 0.848, 0.0), (-0.3695, -0.0001032, -0.2836), (-0.3741, 1.151e-07, 1.0), (-0.3736, 0.7522, 0.04147), (-0.3725, -0.753, -0.1878)], [], [(15, 1, 3, 16), (32, 31, 5, 17), (35, 34, 7, 18), (18, 7, 9, 19), (39, 40, 11, 20), (20, 11, 13, 21), (3, 1, 25, 29, 5, 31), (21, 13, 14, 22), (26, 25, 1, 15), (0, 2, 30, 4, 28, 27), (27, 26, 15, 0), (12, 21, 22, 36), (10, 20, 21, 12), (45, 39, 20, 10), (6, 18, 19, 8), (33, 35, 18, 6), (30, 32, 17, 4), (0, 15, 16, 2), (8, 19, 24, 37), (19, 9, 23, 24), (44, 41, 26, 27), (41, 38, 25, 26), (42, 45, 10, 12), (44, 42, 12, 36), (40, 43, 13, 11), (28, 4, 33, 6, 8, 37), (5, 29, 23, 9, 7, 34), (43, 29, 25, 38), (2, 16, 32, 30), (16, 3, 31, 32), (4, 17, 35, 33), (17, 5, 34, 35), (13, 43, 38, 14), (23, 29, 43, 40), (27, 28, 42, 44), (28, 37, 45, 42), (22, 14, 38, 41), (36, 22, 41, 44), (37, 24, 39, 45), (24, 23, 40, 39)])
_uv = me_cone_018.uv_layers.new(name='UVMap')
_uv.uv.foreach_set('vector', [1.0, 0.75, 1.0, 1.0, 0.875, 1.0, 0.875, 0.75, 0.8125, 0.75, 0.8125, 1.0, 0.75, 1.0, 0.75, 0.75, 0.6875, 0.75, 0.6875, 1.0, 0.625, 1.0, 0.625, 0.75, 0.625, 0.75, 0.625, 1.0, 0.5, 1.0, 0.5, 0.75, 0.4351, 0.75, 0.4351, 1.0, 0.375, 1.0, 0.375, 0.75, 0.375, 0.75, 0.375, 1.0, 0.25, 1.0, 0.25, 0.75, 0.4197, 0.4197, 0.25, 0.49, 0.1651, 0.4549, 0.1651, 0.25, 0.49, 0.25, 0.4549, 0.3349, 0.25, 0.75, 0.25, 1.0, 0.125, 1.0, 0.125, 0.75, 0.0625, 0.75, 0.0625, 1.0, 0.0, 1.0, 0.0, 0.75, 0.75, 0.49, 0.9197, 0.4197, 0.9549, 0.3349, 0.99, 0.25, 0.6649, 0.25, 0.6649, 0.4547, 0.06272, 0.5, 0.0625, 0.75, 0.0, 0.75, 0.0, 0.5, 0.25, 0.5, 0.25, 0.75, 0.125, 0.75, 0.125, 0.5, 0.375, 0.5, 0.375, 0.75, 0.25, 0.75, 0.25, 0.5, 0.4351, 0.5, 0.4351, 0.75, 0.375, 0.75, 0.375, 0.5, 0.625, 0.5, 0.625, 0.75, 0.5, 0.75, 0.5, 0.5, 0.6875, 0.5, 0.6875, 0.75, 0.625, 0.75, 0.625, 0.5, 0.8125, 0.5, 0.8125, 0.75, 0.75, 0.75, 0.75, 0.5, 1.0, 0.5, 1.0, 0.75, 0.875, 0.75, 0.875, 0.5, 0.5, 0.5, 0.5, 0.75, 0.4375, 0.75, 0.4375, 0.5, 0.5, 0.75, 0.5, 1.0, 0.4375, 1.0, 0.4375, 0.75, 0.06508, 0.5, 0.06487, 0.75, 0.0625, 0.75, 0.06272, 0.5, 0.06487, 0.75, 0.06487, 1.0, 0.0625, 1.0, 0.0625, 0.75, 0.659, 0.25, 0.6619, 0.04648, 0.5803, 0.08029, 0.51, 0.25, 0.6616, 0.4534, 0.659, 0.25, 0.51, 0.25, 0.5803, 0.4197, 0.1619, 0.04648, 0.1593, 0.25, 0.01, 0.25, 0.08029, 0.08029, 0.6649, 0.25, 0.99, 0.25, 0.9549, 0.1651, 0.9197, 0.08029, 0.75, 0.01, 0.6651, 0.04515, 0.49, 0.25, 0.1651, 0.25, 0.1651, 0.04515, 0.25, 0.01, 0.4197, 0.08029, 0.4549, 0.1651, 0.1593, 0.25, 0.1651, 0.25, 0.1651, 0.4549, 0.1619, 0.4535, 0.875, 0.5, 0.875, 0.75, 0.8125, 0.75, 0.8125, 0.5, 0.875, 0.75, 0.875, 1.0, 0.8125, 1.0, 0.8125, 0.75, 0.75, 0.5, 0.75, 0.75, 0.6875, 0.75, 0.6875, 0.5, 0.75, 0.75, 0.75, 1.0, 0.6875, 1.0, 0.6875, 0.75, 0.01, 0.25, 0.1593, 0.25, 0.1619, 0.4535, 0.08029, 0.4197, 0.1651, 0.04515, 0.1651, 0.25, 0.1593, 0.25, 0.1619, 0.04648, 0.6649, 0.4547, 0.6649, 0.25, 0.659, 0.25, 0.6616, 0.4534, 0.6649, 0.25, 0.6651, 0.04515, 0.6619, 0.04648, 0.659, 0.25, 0.125, 0.75, 0.125, 1.0, 0.06487, 1.0, 0.06487, 0.75, 0.125, 0.5, 0.125, 0.75, 0.06487, 0.75, 0.06508, 0.5, 0.4375, 0.5, 0.4375, 0.75, 0.4351, 0.75, 0.4351, 0.5, 0.4375, 0.75, 0.4375, 1.0, 0.4351, 1.0, 0.4351, 0.75])
me_cone_018.use_remesh_fix_poles = True
me_cone_018.use_remesh_preserve_attributes = False
me_cone_018.use_mirror_vertex_groups = False
me_cone_018.update()
me_cylinder_005 = bpy.data.meshes.new('Cylinder.005')
me_cylinder_005.from_pydata([(0.0, 0.1686, -0.4728), (0.0, 0.1727, 0.4826), (0.172, 0.1372, -0.38), (0.172, 0.1372, 0.38), (0.2145, -0.04895, -0.38), (0.2145, -0.04895, 0.38), (-0.2145, -0.04895, -0.38), (-0.2145, -0.04895, 0.38), (-0.172, 0.1372, -0.38), (-0.172, 0.1372, 0.38), (0.0, 0.2032, 5.153e-10), (0.1875, 0.1372, 0.0), (0.23, -0.04895, 0.0), (-0.2335, -0.04895, 0.0), (-0.191, 0.1372, 0.0), (-0.003085, -0.04861, 0.4826), (-0.2143, -0.04828, 0.38), (-0.2145, -0.04895, 0.3776), (0.2128, -0.05106, -0.38), (-0.2128, -0.05106, -0.38), (0.001824, -0.05106, -0.4728)], [], [(10, 1, 3, 11), (11, 3, 5, 12), (3, 1, 15, 5), (13, 17, 16, 9, 14), (14, 9, 1, 10), (0, 20, 19, 6, 8), (8, 14, 10, 0), (6, 13, 14, 8), (2, 11, 12, 4), (0, 10, 11, 2), (16, 17, 7), (16, 15, 1, 9), (18, 20, 0, 2, 4)])
_uv = me_cylinder_005.uv_layers.new(name='UVMap')
_uv.uv.foreach_set('vector', [1.0, 0.75, 1.0, 1.0, 0.8571, 1.0, 0.8571, 0.75, 0.8571, 0.75, 0.8571, 1.0, 0.7143, 1.0, 0.7143, 0.75, 0.4376, 0.3996, 0.25, 0.49, 0.2466, 0.197, 0.484, 0.1966, 0.2857, 0.75, 0.2857, 0.9984, 0.2852, 1.0, 0.1429, 1.0, 0.1429, 0.75, 0.1429, 0.75, 0.1429, 1.0, 2.98e-08, 1.0, 2.98e-08, 0.75, 0.75, 0.49, 0.752, 0.1943, 0.5179, 0.1943, 0.516, 0.1966, 0.5624, 0.3996, 0.1429, 0.5, 0.1429, 0.75, 2.98e-08, 0.75, 2.98e-08, 0.5, 0.2857, 0.5, 0.2857, 0.75, 0.1429, 0.75, 0.1429, 0.5, 0.8571, 0.5, 0.8571, 0.75, 0.7143, 0.75, 0.7143, 0.5, 1.0, 0.5, 1.0, 0.75, 0.8571, 0.75, 0.8571, 0.5, 0.2852, 1.0, 0.2857, 0.9984, 0.2857, 1.0, 0.01619, 0.1973, 0.2466, 0.197, 0.25, 0.49, 0.06236, 0.3996, 0.9821, 0.1943, 0.752, 0.1943, 0.75, 0.49, 0.9376, 0.3996, 0.984, 0.1966])
me_cylinder_005.use_remesh_fix_poles = True
me_cylinder_005.use_remesh_preserve_attributes = False
me_cylinder_005.use_mirror_vertex_groups = False
me_cylinder_005.update()

# ---- objects
ob_tent = bpy.data.objects.new('Tent', me_cube)
ob_sticks = bpy.data.objects.new('Sticks', me_cylinder)
ob_trunk = bpy.data.objects.new('Trunk', me_cylinder_001)
ob_hatch = bpy.data.objects.new('Hatch', me_cube_005)
ob_dark = bpy.data.objects.new('dark', me_cube_007)
ob_hatchhanle = bpy.data.objects.new('Hatchhanle', me_torus_002)
ob_grass_002 = bpy.data.objects.new('Grass.002', me_cone_001)
ob_grass_004 = bpy.data.objects.new('Grass.004', me_cone_006)
ob_grass_005 = bpy.data.objects.new('Grass.005', me_cone_013)
ob_grass = bpy.data.objects.new('Grass', me_cone_015)
ob_grass_001 = bpy.data.objects.new('Grass.001', me_cone_016)
ob_grass_003 = bpy.data.objects.new('Grass.003', me_cone_017)
ob_sleepingbagmain = bpy.data.objects.new('SleepingBagMain', me_cone_018)
ob_pillow = bpy.data.objects.new('Pillow', me_cylinder_005)

# ---- transforms, parenting, visibility, modifiers, constraints
ob_tent.location = (-2.283, 0.0, 3.655)
ob_tent.rotation_euler = (0.0, 0.4758, 0.0)
ob_tent.scale = (0.07469, 4.967, 4.193)
ob_tent.lock_rotations_4d = False
ob_tent.empty_display_type = 'ARROWS'
ob_tent.lineart.crease_threshold = 0.0
ob_sticks.location = (-0.1972, 4.86, 3.647)
ob_sticks.scale = (0.2815, 0.2815, 4.164)
ob_sticks.lineart.crease_threshold = 0.0
ob_trunk.location = (-0.1088, 0.0, 6.939)
ob_trunk.rotation_euler = (-1.571, -0.0, 0.0)
ob_trunk.scale = (1.0, 1.0, -6.504)
ob_trunk.lineart.crease_threshold = 0.0
ob_hatch.location = (7.418, 2.258, 0.08737)
ob_hatch.rotation_euler = (0.0, -0.0, 1.654)
ob_hatch.scale = (0.8001, 2.753, 0.03879)
ob_hatch.lock_rotations_4d = False
ob_hatch.empty_display_type = 'ARROWS'
ob_hatch.lineart.crease_threshold = 0.0
ob_dark.location = (7.452, 0.08057, -1.113)
ob_dark.scale = (2.548, 3.192, 1.093)
ob_dark.lineart.crease_threshold = 0.0
ob_hatchhanle.location = (7.359, -2.509, 0.1658)
ob_hatchhanle.rotation_euler = (-2.947, -0.0976, 3.453)
ob_hatchhanle.scale = (1.112, 1.21, 0.3492)
ob_hatchhanle.lineart.crease_threshold = 0.0
ob_grass_002.location = (11.62, 0.4233, 0.8809)
ob_grass_002.rotation_euler = (0.0, -0.0, 4.265)
ob_grass_002.scale = (0.9289, 0.9289, 0.9289)
ob_grass_002.lineart.crease_threshold = 0.0
ob_grass_004.location = (5.18, -4.184, 0.8809)
ob_grass_004.rotation_euler = (0.0, 0.0, 5.956)
ob_grass_004.scale = (0.9289, 0.9289, 0.9289)
ob_grass_004.lineart.crease_threshold = 0.0
ob_grass_005.location = (6.463, 4.38, 0.8809)
ob_grass_005.rotation_euler = (0.0, -0.0, 13.16)
ob_grass_005.scale = (0.9289, 0.9289, 0.9289)
ob_grass_005.lineart.crease_threshold = 0.0
ob_grass.location = (11.62, -4.275, 0.8809)
ob_grass.rotation_euler = (0.0, 0.0, 3.316)
ob_grass.scale = (0.9289, 0.9289, 0.9289)
ob_grass.lineart.crease_threshold = 0.0
ob_grass_001.location = (-6.415, -4.184, 0.8809)
ob_grass_001.rotation_euler = (0.0, -0.0, 7.242)
ob_grass_001.scale = (0.9289, 0.9289, 0.9289)
ob_grass_001.lineart.crease_threshold = 0.0
ob_grass_003.location = (-5.634, 3.667, 0.8809)
ob_grass_003.rotation_euler = (0.0, -0.0, 7.953)
ob_grass_003.scale = (0.9289, 0.9289, 0.9289)
ob_grass_003.lineart.crease_threshold = 0.0
ob_sleepingbagmain.location = (-0.1811, -0.2829, 0.0)
ob_sleepingbagmain.rotation_euler = (0.0, 0.0, 4.713)
ob_sleepingbagmain.scale = (4.952, 2.476, -0.1341)
ob_sleepingbagmain.lineart.crease_threshold = 0.0
ob_pillow.location = (-0.1931, 2.305, -0.003227)
ob_pillow.rotation_euler = (1.571, 0.0, 4.713)
ob_pillow.scale = (-3.572, 1.0, 2.501)
ob_pillow.lineart.crease_threshold = 0.0

# ---- collection membership
col_collection.objects.link(ob_tent)
col_collection.objects.link(ob_sticks)
col_collection.objects.link(ob_trunk)
col_collection.objects.link(ob_hatch)
col_collection.objects.link(ob_dark)
col_collection.objects.link(ob_hatchhanle)
col_collection.objects.link(ob_grass_002)
col_collection.objects.link(ob_grass_004)
col_collection.objects.link(ob_grass_005)
col_collection.objects.link(ob_grass)
col_collection.objects.link(ob_grass_001)
col_collection.objects.link(ob_grass_003)
col_collection.objects.link(ob_sleepingbagmain)
col_collection.objects.link(ob_pillow)

# ---- scene / render settings (as saved in the file)
scene.frame_start = 1; scene.frame_end = 250; scene.frame_set(1)
scene.render.engine = 'BLENDER_EEVEE_NEXT'
scene.cycles.use_denoising = False
scene.cycles.samples = 128
scene.cycles.sampling_pattern = 'TABULATED_SOBOL'
scene.cycles.use_adaptive_sampling = False
scene.cycles.use_light_tree = False
scene.view_settings.view_transform = 'Filmic'
bpy.context.view_layer.update()

# ---- added for rendering (the .blend has no active camera and no usable light): camera, sun
cam_auto = bpy.data.cameras.new('AutoCamera')
cam_auto.lens = 50.0
cam_auto.sensor_width = 36.0
cam_auto.clip_end = 1000.0
ob_auto_camera = bpy.data.objects.new('AutoCamera', cam_auto)
scene.collection.objects.link(ob_auto_camera)
ob_auto_camera.location = (26.9203, -29.1731, 21.5673)
ob_auto_camera.rotation_euler = (1.09748, -7.21219e-08, 0.694738)
scene.camera = ob_auto_camera
light_auto_sun = bpy.data.lights.new('AutoSun', 'SUN')
light_auto_sun.energy = 3.0
light_auto_sun.angle = 0.0523599
ob_auto_sun = bpy.data.objects.new('AutoSun', light_auto_sun)
scene.collection.objects.link(ob_auto_sun)
ob_auto_sun.rotation_euler = (0.872665, 0.174533, 0.523599)
bpy.context.view_layer.update()
